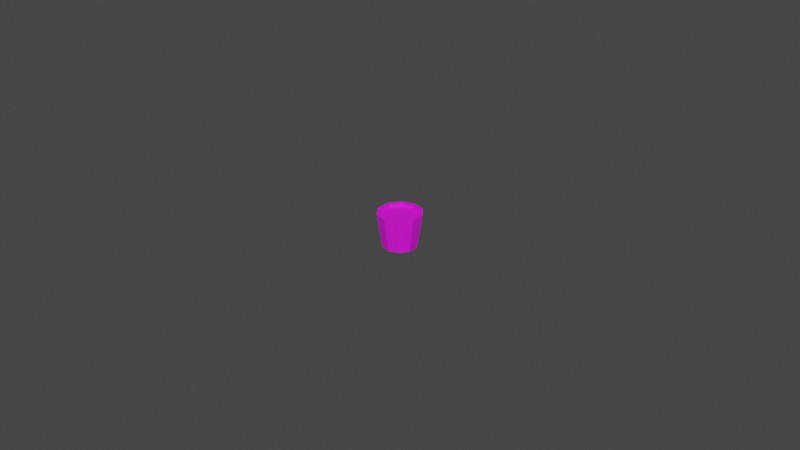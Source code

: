 # Source: FlowerPot.blend  (saved by Blender 3.4.6; exported with 4.5.12 LTS)
import bpy
from mathutils import Matrix  # noqa: F401  (used for matrix-valued properties, if any)

bpy.ops.wm.read_factory_settings(use_empty=True)
scene = bpy.context.scene
scene.name = 'Scene'

# ---- collections
col_collection = bpy.data.collections.new('Collection'); scene.collection.children.link(col_collection)

# ---- images (referenced by path relative to the original .blend; pixels are not part of the script)
import os
ASSET_DIR = os.environ.get("B2B_ASSET_DIR", "")  # directory of the original .blend (textures are referenced by path, not embedded)
HERE = os.path.dirname(os.path.abspath(__file__))  # packed textures are extracted next to this script under _unpacked/

def load_image(name, relpath, width, height, colorspace="sRGB"):
    """Load a texture the original file referenced (path relative to the .blend, or extracted next to this script)."""
    p = next((c for c in (os.path.join(HERE, relpath), os.path.join(ASSET_DIR, relpath)) if relpath and os.path.exists(c)), "")
    if p:
        img = bpy.data.images.load(p, check_existing=True)
        img.name = name
    else:  # same state as the original file: an image datablock whose file is absent (Cycles renders it pink)
        img = bpy.data.images.new(name, width, height)
        img.source = "FILE"
        img.filepath = "//" + (relpath or name)
    img.colorspace_settings.name = colorspace
    return img
img_base_color_texture_001 = load_image('base_color_texture.001', 'Texture_01.png', 1024, 1024, 'sRGB')
img_base_color_texture_002 = load_image('base_color_texture.002', 'Texture_01.png', 1024, 1024, 'sRGB')
img_base_color_texture = load_image('base_color_texture', 'Texture_01.png', 1024, 1024, 'sRGB')

# ---- materials (node trees are filled in below, after node groups)
mat_interiorpack_76 = bpy.data.materials.new('InteriorPack_76')
mat_interiorpack_76.use_transparent_shadow = False
mat_interiorpack_76.diffuse_color = (1.0, 1.0, 1.0, 1.0)
mat_interiorpack_76.roughness = 0.5
mat_interiorpack_76.specular_intensity = 1.0
mat_interiorpack_79 = bpy.data.materials.new('InteriorPack_79')
mat_interiorpack_79.use_transparent_shadow = False
mat_interiorpack_79.diffuse_color = (1.0, 1.0, 1.0, 1.0)
mat_interiorpack_79.roughness = 0.5
mat_interiorpack_79.specular_intensity = 1.0
mat_interiorpack_78 = bpy.data.materials.new('InteriorPack_78')
mat_interiorpack_78.use_transparent_shadow = False
mat_interiorpack_78.diffuse_color = (1.0, 1.0, 1.0, 1.0)
mat_interiorpack_78.roughness = 0.5
mat_interiorpack_78.specular_intensity = 1.0

# ---- material node trees
mat_interiorpack_76.use_nodes = True; mat_interiorpack_76.node_tree.nodes.clear()
_N = mat_interiorpack_76.node_tree.nodes; _L = mat_interiorpack_76.node_tree.links
n0 = _N.new('ShaderNodeBsdfPrincipled'); n0.name = 'Principled BSDF'; n0.location = (10, 300)
n0.distribution = 'GGX'
n0.subsurface_method = 'RANDOM_WALK_SKIN'
n0.inputs[3].default_value = 1.45
n0.inputs[13].default_value = 1.0
n0.inputs[27].default_value = (0.0, 0.0, 0.0, 1.0)
n0.inputs[28].default_value = 1.0
n1 = _N.new('ShaderNodeOutputMaterial'); n1.name = 'Material Output'; n1.location = (300, 300)
n2 = _N.new('ShaderNodeNormalMap'); n2.name = 'Normal Map'; n2.location = (-300, -300)
n2.label = 'Normal/Map'
n3 = _N.new('ShaderNodeTexImage'); n3.name = 'Image Texture'; n3.location = (-300, 600)
n3.image = img_base_color_texture_001
_L.new(n0.outputs[0], n1.inputs[0])
_L.new(n2.outputs[0], n0.inputs[5])
_L.new(n3.outputs[0], n0.inputs[0])
n1.is_active_output = True
mat_interiorpack_79.use_nodes = True; mat_interiorpack_79.node_tree.nodes.clear()
_N = mat_interiorpack_79.node_tree.nodes; _L = mat_interiorpack_79.node_tree.links
n0 = _N.new('ShaderNodeBsdfPrincipled'); n0.name = 'Principled BSDF'; n0.location = (10, 300)
n0.distribution = 'GGX'
n0.subsurface_method = 'RANDOM_WALK_SKIN'
n0.inputs[3].default_value = 1.45
n0.inputs[13].default_value = 1.0
n0.inputs[27].default_value = (0.0, 0.0, 0.0, 1.0)
n0.inputs[28].default_value = 1.0
n1 = _N.new('ShaderNodeOutputMaterial'); n1.name = 'Material Output'; n1.location = (300, 300)
n2 = _N.new('ShaderNodeNormalMap'); n2.name = 'Normal Map'; n2.location = (-300, -300)
n2.label = 'Normal/Map'
n3 = _N.new('ShaderNodeTexImage'); n3.name = 'Image Texture'; n3.location = (-300, 600)
n3.image = img_base_color_texture_002
_L.new(n0.outputs[0], n1.inputs[0])
_L.new(n2.outputs[0], n0.inputs[5])
_L.new(n3.outputs[0], n0.inputs[0])
n1.is_active_output = True
mat_interiorpack_78.use_nodes = True; mat_interiorpack_78.node_tree.nodes.clear()
_N = mat_interiorpack_78.node_tree.nodes; _L = mat_interiorpack_78.node_tree.links
n0 = _N.new('ShaderNodeBsdfPrincipled'); n0.name = 'Principled BSDF'; n0.location = (10, 300)
n0.distribution = 'GGX'
n0.subsurface_method = 'RANDOM_WALK_SKIN'
n0.inputs[3].default_value = 1.45
n0.inputs[13].default_value = 1.0
n0.inputs[27].default_value = (0.0, 0.0, 0.0, 1.0)
n0.inputs[28].default_value = 1.0
n1 = _N.new('ShaderNodeOutputMaterial'); n1.name = 'Material Output'; n1.location = (300, 300)
n2 = _N.new('ShaderNodeNormalMap'); n2.name = 'Normal Map'; n2.location = (-300, -300)
n2.label = 'Normal/Map'
n3 = _N.new('ShaderNodeTexImage'); n3.name = 'Image Texture'; n3.location = (-300, 600)
n3.image = img_base_color_texture
_L.new(n0.outputs[0], n1.inputs[0])
_L.new(n2.outputs[0], n0.inputs[5])
_L.new(n3.outputs[0], n0.inputs[0])
n1.is_active_output = True

# ---- world
world_world = bpy.data.worlds.new('World'); scene.world = world_world
world_world.use_nodes = True; world_world.node_tree.nodes.clear()
_N = world_world.node_tree.nodes; _L = world_world.node_tree.links
n0 = _N.new('ShaderNodeOutputWorld'); n0.name = 'World Output'; n0.location = (300, 300)
n1 = _N.new('ShaderNodeBackground'); n1.name = 'Background'; n1.location = (10, 300)
n1.inputs[0].default_value = (0.05088, 0.05088, 0.05088, 1.0)
_L.new(n1.outputs[0], n0.inputs[0])
n0.is_active_output = True
world_world.color = (0.05088, 0.05088, 0.05088)
world_world.use_sun_shadow = False
world_world.sun_shadow_jitter_overblur = 0.0

# ---- meshes
me_mesh = bpy.data.meshes.new('Mesh')
me_mesh.from_pydata([(0.0, 0.0, -0.1353), (0.0, 0.2352, -0.1353), (0.09568, 0.0, -0.09568), (0.09568, 0.2352, -0.09568), (0.1353, 0.0, 5.915e-09), (0.1353, 0.2352, 5.915e-09), (0.09568, 0.0, 0.09568), (0.09568, 0.2352, 0.09568), (-1.183e-08, 0.0, 0.1353), (-1.183e-08, 0.2352, 0.1353), (-0.09568, 0.0, 0.09568), (-0.09568, 0.2352, 0.09568), (-0.1353, 0.0, -1.614e-09), (-0.1353, 0.2352, -1.614e-09), (-0.09568, 0.0, -0.09568), (-0.09568, 0.2352, -0.09568), (0.09568, 0.286, -0.09568), (2.14e-09, 0.286, -0.1353), (0.1353, 0.286, 5.915e-09), (0.09568, 0.286, 0.09568), (-9.69e-09, 0.286, 0.1353), (-0.09568, 0.286, 0.09568), (-0.1353, 0.286, -1.614e-09), (-0.09568, 0.286, -0.09568), (0.1148, 0.2352, -0.1148), (1.202e-09, 0.2352, -0.1624), (0.1624, 0.2352, 7.365e-09), (0.1148, 0.2352, 0.1148), (-1.299e-08, 0.2352, 0.1624), (-0.1148, 0.2352, 0.1148), (-0.1624, 0.2352, -1.669e-09), (-0.1148, 0.2352, -0.1148), (0.1148, 0.286, -0.1148), (3.77e-09, 0.286, -0.1624), (0.1624, 0.286, 7.365e-09), (0.1148, 0.286, 0.1148), (-1.043e-08, 0.286, 0.1624), (-0.1148, 0.286, 0.1148), (-0.1624, 0.286, -1.669e-09), (-0.1148, 0.286, -0.1148), (0.08725, 0.2573, -0.08725), (2.936e-09, 0.2573, -0.1234), (0.1234, 0.2573, 5.158e-09), (0.08725, 0.2573, 0.08725), (-7.851e-09, 0.2573, 0.1234), (-0.08725, 0.2573, 0.08725), (-0.1234, 0.2573, -1.707e-09), (-0.08725, 0.2573, -0.08725), (-0.03492, 0.2346, 0.01294), (-0.0004511, 0.2346, -0.03113), (0.04315, 0.2428, 0.002971), (0.008679, 0.2428, 0.04705), (0.2239, 0.9752, 0.1046), (-0.0516, 1.107, -0.03659), (-0.18, 0.7853, 0.1243), (0.04667, 0.8282, -0.1002), (-0.04616, 0.4786, -0.01123), (-0.02661, 0.4786, -0.03622), (-0.00689, 0.5183, -0.02118), (-0.02144, 0.4832, 0.008113), (-0.01001, 0.5475, 0.004339), (-0.02215, 0.5549, -0.0281), (0.03644, 0.7118, 0.003772), (0.02936, 0.7, 0.0137), (0.01948, 0.7034, 0.009469), (0.02641, 0.7135, 0.0005524), (0.02186, 0.7202, 0.01303), (0.02669, 0.7306, -0.002115), (0.03101, 0.7245, 0.002887), (0.03221, 0.7244, 0.01354), (-0.06647, 0.9035, 0.0136), (0.0419, 0.7161, 0.00587), (0.03927, 0.7161, 0.01563), (0.03604, 0.7242, 0.004289), (0.1848, 0.827, 0.04426), (0.2277, 0.9739, 0.1051), (0.1725, 0.8323, 0.05176), (0.1809, 0.8261, 0.05403), (0.1766, 0.8337, 0.04204), (-0.05559, 1.107, -0.03624), (-0.05461, 0.9048, 0.002334), (-0.0659, 0.9023, 0.002311), (-0.05512, 0.9052, 0.01359), (-0.05094, 0.5224, 0.01523), (-0.06551, 0.5224, -0.005405), (-0.05345, 0.5429, -0.01392), (-0.03619, 0.5454, 0.0003341), (-0.1457, 0.6108, 0.07415), (-0.1535, 0.6116, 0.06482), (-0.1452, 0.619, 0.05887), (-0.1375, 0.6186, 0.06838), (-0.1772, 0.7847, 0.127), (0.03625, 0.7302, -0.0001808), (0.04726, 0.8252, -0.1028), (0.02186, 0.7202, 0.01303), (0.02186, 0.7202, 0.002887), (0.03221, 0.7244, 0.01354), (0.03221, 0.7244, 0.01354), (0.03927, 0.7161, 0.01563), (0.0419, 0.7161, 0.00587), (-0.09337, 0.7214, 0.1275), (-0.06881, 0.8888, 0.0663), (-0.06268, 0.8042, 0.02649), (-0.0858, 0.736, 0.03133), (-0.1329, 0.6138, 0.02662), (-0.08469, 0.6647, 0.07972), (-0.1729, 0.595, 0.112), (-0.2304, 0.7128, 0.2), (-0.1127, 0.6408, 0.1792), (-0.138, 0.7704, 0.21), (-0.07752, 0.6097, 0.0939), (-0.3162, 0.708, 0.1517), (-0.2658, 0.9138, 0.2043), (-0.1746, 0.863, 0.2102), (-0.3832, 0.8435, 0.05766), (-0.193, 0.9788, 0.1462), (-0.3191, 0.827, 0.2086), (-0.3447, 0.9352, 0.03039), (-0.2799, 0.9369, -0.02628), (-0.1358, 0.9734, 0.06899), (-0.1122, 0.9013, -0.005964), (-0.0996, 0.6876, 0.005016), (-0.359, 0.9498, 0.1103), (-0.1874, 0.6632, -0.0208), (-0.2069, 0.9967, -0.003243), (-0.2371, 0.8313, -0.03611), (-0.2908, 1.008, 0.0407), (-0.3472, 0.7274, -0.003472), (-0.2979, 0.6505, 0.0659), (-0.2533, 0.6304, 0.003633), (-0.278, 1.004, 0.1366), (-0.1069, 0.8728, 0.1527), (-0.1213, 0.7813, -0.02275), (-0.3268, 0.8236, -0.02159), (-0.3855, 0.8265, 0.1329), (-0.2283, 0.7934, 0.24), (-0.06842, 0.7976, 0.1196), (-0.208, 1.025, 0.08176), (-0.2025, 0.9106, -0.04432), (-0.3442, 0.916, 0.1647), (-0.2796, 0.7176, -0.02715), (-0.3765, 0.7409, 0.07044), (-0.1801, 0.5902, 0.05047), (0.1948, 0.9911, -0.03522), (0.2093, 1.111, 0.03828), (0.09347, 1.055, 0.09316), (0.2329, 0.9205, -0.01169), (0.1452, 1.105, 0.05456), (0.1642, 1.062, -0.009637), (0.3262, 1.04, 0.07692), (0.288, 0.9645, 0.1655), (0.2708, 1.1, 0.09204), (0.2879, 1.066, 0.1458), (0.2377, 0.9156, 0.1965), (0.3248, 1.003, 0.1023), (0.09777, 0.8926, 0.1258), (0.1629, 0.9199, 0.1963), (0.1097, 1.046, 0.1602), (0.1285, 0.8639, -0.006795), (0.2069, 0.9867, 0.2205), (0.2185, 0.8509, 0.005088), (0.1914, 0.7935, 0.03672), (0.2583, 0.8664, 0.04539), (0.2914, 0.9313, 0.02443), (0.172, 0.8466, 0.1458), (0.26, 0.857, 0.129), (0.09911, 0.8471, 0.03073), (0.1256, 0.9873, 0.1962), (0.09047, 1.024, 0.03244), (0.1701, 1.056, 0.1976), (0.07939, 0.9167, 0.07895), (0.07796, 0.983, 0.1304), (0.1591, 0.8131, -0.01359), (0.1619, 0.9118, -0.01591), (0.1109, 0.9388, 0.01739), (0.1498, 1.099, 0.1325), (0.2253, 1.099, 0.1568), (0.2376, 1.081, 0.02099), (0.1274, 0.9879, -0.01413), (0.1231, 0.8042, 0.03419), (0.3153, 0.9204, 0.08897), (0.1998, 1.122, 0.09529), (0.2395, 1.047, 0.1995), (-0.123, 1.108, 0.06229), (-0.1091, 1.247, -0.1098), (0.03902, 1.097, -0.1041), (-0.09958, 1.237, 0.0264), (-0.04044, 1.242, -0.118), (0.003592, 1.258, -0.05518), (-0.1596, 1.079, -0.03382), (-0.1359, 1.043, 0.02664), (-0.1451, 1.156, -0.1255), (0.05293, 1.085, -0.04654), (-0.1109, 0.9649, -0.04207), (-0.02913, 1.279, -0.08965), (-0.08937, 1.281, -0.06546), (-0.0675, 0.952, 0.02398), (0.0297, 1.207, -0.1108), (0.031, 1.199, 0.0168), (0.001393, 1.158, -0.13), (-0.1627, 1.154, -0.0189), (-0.1329, 1.23, -0.03045), (0.02503, 1.15, 0.05566), (-0.05374, 1.097, 0.08678), (-0.1401, 1.04, -0.09195), (-0.01977, 1.032, 0.06352), (0.0004633, 0.9971, -0.003246), (-0.02349, 1.258, -0.003045), (-0.07997, 1.047, -0.136), (-0.08996, 1.03, 0.07282), (0.03943, 1.081, 0.02183), (-0.04499, 0.945, -0.0439), (0.08963, 0.8225, -0.04394), (0.01846, 0.7979, -0.04584), (0.006323, 0.8166, -0.2197), (0.04101, 0.886, -0.04479), (0.08552, 0.8941, -0.2293), (0.142, 0.8905, -0.1247), (0.04911, 0.9837, -0.1335), (0.08277, 0.7821, -0.08892), (0.07913, 0.8074, -0.2113), (0.0169, 0.7727, -0.1328), (0.1363, 0.839, -0.1604), (-0.06294, 0.8487, -0.1214), (-0.02746, 0.8809, -0.2249), (-0.06147, 0.8593, -0.1837), (0.03042, 0.8721, -0.2459), (-0.04545, 0.9385, -0.1717), (0.1293, 0.9243, -0.1794), (0.1131, 0.9547, -0.1332), (-0.03005, 0.9191, -0.0834), (-0.002605, 0.9763, -0.1801), (0.0796, 0.9796, -0.1729)], [(71, 99), (72, 98), (69, 96), (97, 69), (94, 66)], [(1, 2, 0), (3, 4, 2), (5, 6, 4), (7, 8, 6), (9, 10, 8), (11, 12, 10), (11, 30, 13), (13, 14, 12), (15, 0, 14), (14, 2, 6), (22, 45, 46), (16, 33, 17), (17, 39, 23), (3, 25, 24), (15, 25, 1), (5, 27, 7), (23, 38, 22), (21, 38, 37), (24, 34, 26), (28, 37, 29), (31, 33, 25), (25, 32, 24), (26, 35, 27), (29, 38, 30), (27, 36, 28), (30, 39, 31), (18, 32, 16), (9, 27, 28), (18, 35, 34), (19, 36, 35), (3, 26, 5), (15, 30, 31), (20, 37, 36), (11, 28, 29), (42, 41, 46), (19, 44, 20), (16, 42, 18), (22, 47, 23), (21, 44, 45), (18, 43, 19), (17, 40, 16), (23, 41, 17), (49, 51, 48), (1, 3, 2), (3, 5, 4), (5, 7, 6), (7, 9, 8), (9, 11, 10), (11, 13, 12), (11, 29, 30), (13, 15, 14), (15, 1, 0), (14, 0, 2), (2, 4, 6), (6, 8, 10), (10, 12, 6), (12, 14, 6), (22, 21, 45), (16, 32, 33), (17, 33, 39), (3, 1, 25), (15, 31, 25), (5, 26, 27), (23, 39, 38), (21, 22, 38), (24, 32, 34), (28, 36, 37), (31, 39, 33), (25, 33, 32), (26, 34, 35), (29, 37, 38), (27, 35, 36), (30, 38, 39), (18, 34, 32), (9, 7, 27), (18, 19, 35), (19, 20, 36), (3, 24, 26), (15, 13, 30), (20, 21, 37), (11, 9, 28), (42, 40, 41), (41, 47, 46), (46, 45, 42), (45, 44, 42), (44, 43, 42), (19, 43, 44), (16, 40, 42), (22, 46, 47), (21, 20, 44), (18, 42, 43), (17, 41, 40), (23, 47, 41)])
me_mesh.polygons.foreach_set('use_smooth', [True] * 93)
_k = set([(0, 1), (0, 2), (0, 14), (1, 3), (1, 15), (2, 3), (2, 4), (3, 5), (4, 5), (4, 6), (5, 7), (6, 7), (6, 8), (7, 9), (8, 9), (8, 10), (9, 11), (10, 11), (10, 12), (11, 13), (12, 13), (12, 14), (13, 15), (14, 15), (16, 17), (16, 18), (16, 40), (17, 23), (17, 41), (18, 19), (18, 42), (19, 20), (19, 43), (20, 21), (20, 44), (21, 22), (21, 45), (22, 23), (22, 46), (23, 47), (24, 25), (24, 26), (24, 32), (25, 31), (25, 33), (26, 27), (26, 34), (27, 28), (27, 35), (28, 29), (28, 36), (29, 30), (29, 37), (30, 31), (30, 38), (31, 39), (32, 33), (32, 34), (33, 39), (34, 35), (35, 36), (36, 37), (37, 38), (38, 39), (40, 41), (40, 42), (41, 47), (42, 43), (43, 44), (44, 45), (45, 46), (46, 47), (48, 49), (48, 51)])
me_mesh.attributes.new('sharp_edge', 'BOOLEAN', 'EDGE').data.foreach_set('value', [ (min(e.vertices), max(e.vertices)) in _k for e in me_mesh.edges])
_uv = me_mesh.uv_layers.new(name='UVMap')
_uv.uv.foreach_set('vector', [0.1181, 0.1105, 0.113, 0.09015, 0.1181, 0.09015, 0.113, 0.1105, 0.1079, 0.09015, 0.113, 0.09015, 0.1079, 0.1105, 0.1028, 0.09015, 0.1079, 0.09015, 0.1028, 0.1105, 0.09766, 0.09015, 0.1028, 0.09015, 0.09766, 0.1105, 0.09256, 0.09015, 0.09766, 0.09015, 0.09256, 0.1105, 0.08747, 0.09015, 0.09256, 0.09015, 0.09256, 0.1105, 0.08747, 0.1105, 0.08747, 0.1105, 0.08747, 0.1105, 0.08237, 0.09015, 0.08747, 0.09015, 0.08237, 0.1105, 0.07727, 0.09015, 0.08237, 0.09015, 0.1009, 0.08688, 0.1148, 0.08688, 0.1148, 0.07304, 0.07768, 0.07996, 0.08055, 0.07304, 0.07768, 0.07996, 0.09439, 0.08688, 0.08747, 0.08975, 0.08747, 0.08975, 0.08747, 0.08975, 0.08055, 0.08688, 0.08055, 0.08688, 0.113, 0.1105, 0.1181, 0.1105, 0.113, 0.1105, 0.08237, 0.1105, 0.07727, 0.1105, 0.07727, 0.1105, 0.1079, 0.1105, 0.1028, 0.1105, 0.1028, 0.1105, 0.08055, 0.08688, 0.07768, 0.07996, 0.07768, 0.07996, 0.08055, 0.07304, 0.07768, 0.07996, 0.08055, 0.07304, 0.113, 0.1105, 0.1079, 0.1105, 0.1079, 0.1105, 0.09766, 0.1105, 0.09256, 0.1105, 0.09256, 0.1105, 0.08237, 0.1105, 0.07727, 0.1105, 0.07727, 0.1105, 0.1181, 0.1105, 0.113, 0.1105, 0.113, 0.1105, 0.1079, 0.1105, 0.1028, 0.1105, 0.1028, 0.1105, 0.09256, 0.1105, 0.08747, 0.1105, 0.08747, 0.1105, 0.1028, 0.1105, 0.09766, 0.1105, 0.09766, 0.1105, 0.08747, 0.1105, 0.08237, 0.1105, 0.08237, 0.1105, 0.09725, 0.07996, 0.09439, 0.08688, 0.09439, 0.08688, 0.09766, 0.1105, 0.1028, 0.1105, 0.09766, 0.1105, 0.09725, 0.07996, 0.09439, 0.07304, 0.09725, 0.07996, 0.09439, 0.07304, 0.08747, 0.07017, 0.09439, 0.07304, 0.113, 0.1105, 0.1079, 0.1105, 0.1079, 0.1105, 0.08237, 0.1105, 0.08747, 0.1105, 0.08237, 0.1105, 0.08747, 0.07017, 0.08055, 0.07304, 0.08747, 0.07017, 0.09256, 0.1105, 0.09766, 0.1105, 0.09256, 0.1105, 0.1134, 0.8443, 0.0962, 0.8615, 0.07897, 0.8443, 0.09439, 0.07304, 0.08747, 0.07017, 0.08747, 0.07017, 0.09439, 0.08688, 0.09725, 0.07996, 0.09725, 0.07996, 0.07768, 0.07996, 0.08055, 0.08688, 0.08055, 0.08688, 0.08055, 0.07304, 0.08747, 0.07017, 0.08055, 0.07304, 0.09725, 0.07996, 0.09439, 0.07304, 0.09439, 0.07304, 0.08747, 0.08975, 0.09439, 0.08688, 0.09439, 0.08688, 0.08055, 0.08688, 0.08747, 0.08975, 0.08747, 0.08975, 0.3482, 0.844, 0.3482, 0.844, 0.3482, 0.844, 0.1181, 0.1105, 0.113, 0.1105, 0.113, 0.09015, 0.113, 0.1105, 0.1079, 0.1105, 0.1079, 0.09015, 0.1079, 0.1105, 0.1028, 0.1105, 0.1028, 0.09015, 0.1028, 0.1105, 0.09766, 0.1105, 0.09766, 0.09015, 0.09766, 0.1105, 0.09256, 0.1105, 0.09256, 0.09015, 0.09256, 0.1105, 0.08747, 0.1105, 0.08747, 0.09015, 0.09256, 0.1105, 0.09256, 0.1105, 0.08747, 0.1105, 0.08747, 0.1105, 0.08237, 0.1105, 0.08237, 0.09015, 0.08237, 0.1105, 0.07727, 0.1105, 0.07727, 0.09015, 0.1009, 0.08688, 0.1079, 0.08975, 0.1148, 0.08688, 0.1148, 0.08688, 0.1176, 0.07996, 0.1148, 0.07304, 0.1148, 0.07304, 0.1079, 0.07017, 0.1009, 0.07304, 0.1009, 0.07304, 0.09807, 0.07996, 0.1148, 0.07304, 0.09807, 0.07996, 0.1009, 0.08688, 0.1148, 0.07304, 0.07768, 0.07996, 0.08055, 0.07304, 0.08055, 0.07304, 0.09439, 0.08688, 0.09439, 0.08688, 0.08747, 0.08975, 0.08747, 0.08975, 0.08747, 0.08975, 0.08055, 0.08688, 0.113, 0.1105, 0.1181, 0.1105, 0.1181, 0.1105, 0.08237, 0.1105, 0.08237, 0.1105, 0.07727, 0.1105, 0.1079, 0.1105, 0.1079, 0.1105, 0.1028, 0.1105, 0.08055, 0.08688, 0.08055, 0.08688, 0.07768, 0.07996, 0.08055, 0.07304, 0.07768, 0.07996, 0.07768, 0.07996, 0.113, 0.1105, 0.113, 0.1105, 0.1079, 0.1105, 0.09766, 0.1105, 0.09766, 0.1105, 0.09256, 0.1105, 0.08237, 0.1105, 0.08237, 0.1105, 0.07727, 0.1105, 0.1181, 0.1105, 0.1181, 0.1105, 0.113, 0.1105, 0.1079, 0.1105, 0.1079, 0.1105, 0.1028, 0.1105, 0.09256, 0.1105, 0.09256, 0.1105, 0.08747, 0.1105, 0.1028, 0.1105, 0.1028, 0.1105, 0.09766, 0.1105, 0.08747, 0.1105, 0.08747, 0.1105, 0.08237, 0.1105, 0.09725, 0.07996, 0.09725, 0.07996, 0.09439, 0.08688, 0.09766, 0.1105, 0.1028, 0.1105, 0.1028, 0.1105, 0.09725, 0.07996, 0.09439, 0.07304, 0.09439, 0.07304, 0.09439, 0.07304, 0.08747, 0.07017, 0.08747, 0.07017, 0.113, 0.1105, 0.113, 0.1105, 0.1079, 0.1105, 0.08237, 0.1105, 0.08747, 0.1105, 0.08747, 0.1105, 0.08747, 0.07017, 0.08055, 0.07304, 0.08055, 0.07304, 0.09256, 0.1105, 0.09766, 0.1105, 0.09766, 0.1105, 0.1134, 0.8443, 0.1084, 0.8565, 0.0962, 0.8615, 0.0962, 0.8615, 0.08401, 0.8565, 0.07897, 0.8443, 0.07897, 0.8443, 0.08401, 0.8321, 0.1134, 0.8443, 0.08401, 0.8321, 0.0962, 0.827, 0.1134, 0.8443, 0.0962, 0.827, 0.1084, 0.8321, 0.1134, 0.8443, 0.09439, 0.07304, 0.09439, 0.07304, 0.08747, 0.07017, 0.09439, 0.08688, 0.09439, 0.08688, 0.09725, 0.07996, 0.07768, 0.07996, 0.07768, 0.07996, 0.08055, 0.08688, 0.08055, 0.07304, 0.08747, 0.07017, 0.08747, 0.07017, 0.09725, 0.07996, 0.09725, 0.07996, 0.09439, 0.07304, 0.08747, 0.08975, 0.08747, 0.08975, 0.09439, 0.08688, 0.08055, 0.08688, 0.08055, 0.08688, 0.08747, 0.08975])
_uv.active_render = True
_uv = me_mesh.uv_layers.new(name='uvSet')
_uv.uv.foreach_set('vector', [0.3507, 0.5841, 0.3898, 0.6804, 0.3507, 0.6804, 0.2804, 0.6804, 0.2413, 0.5841, 0.2804, 0.5841, 0.2413, 0.6804, 0.2021, 0.5841, 0.2413, 0.5841, 0.1711, 0.6872, 0.1319, 0.5909, 0.1711, 0.5909, 0.1319, 0.6872, 0.09277, 0.5909, 0.1319, 0.5909, 0.09243, 0.8125, 0.05327, 0.7163, 0.09243, 0.7163, 0.3112, 0.3473, 0.2839, 0.3081, 0.295, 0.3081, 0.05327, 0.8125, 0.01412, 0.7163, 0.05327, 0.7163, 0.3115, 0.5841, 0.3507, 0.6804, 0.3115, 0.6804, 0.5102, 0.3852, 0.5885, 0.3852, 0.5885, 0.4635, 0.6832, 0.8035, 0.6715, 0.8392, 0.6715, 0.8035, 0.2255, 0.3756, 0.1864, 0.4029, 0.1864, 0.3918, 0.1864, 0.3918, 0.1394, 0.3834, 0.1472, 0.3756, 0.3895, 0.269, 0.3504, 0.2417, 0.3973, 0.2611, 0.3112, 0.269, 0.3504, 0.2417, 0.3504, 0.2527, 0.4057, 0.3081, 0.3973, 0.3551, 0.3895, 0.3473, 0.1472, 0.3756, 0.1199, 0.3364, 0.131, 0.3364, 0.1472, 0.2972, 0.1199, 0.3364, 0.1394, 0.2894, 0.2186, 0.7095, 0.2394, 0.7565, 0.2186, 0.7565, 0.2719, 0.7565, 0.2927, 0.8035, 0.2719, 0.8035, 0.346, 0.8035, 0.3252, 0.7565, 0.346, 0.7565, 0.346, 0.7565, 0.3252, 0.7095, 0.346, 0.7095, 0.2186, 0.7565, 0.2394, 0.8035, 0.2186, 0.8035, 0.3785, 0.7095, 0.3993, 0.7565, 0.3785, 0.7565, 0.2719, 0.7095, 0.2927, 0.7565, 0.2719, 0.7565, 0.3785, 0.7565, 0.3993, 0.8035, 0.3785, 0.8035, 0.2418, 0.3364, 0.2334, 0.3834, 0.2255, 0.3756, 0.3504, 0.3635, 0.3973, 0.3551, 0.3504, 0.3746, 0.2418, 0.3364, 0.2334, 0.2894, 0.2528, 0.3364, 0.2255, 0.2972, 0.1864, 0.2699, 0.2334, 0.2894, 0.3895, 0.269, 0.4168, 0.3081, 0.4057, 0.3081, 0.3112, 0.269, 0.2839, 0.3081, 0.3034, 0.2611, 0.1864, 0.281, 0.1394, 0.2894, 0.1864, 0.2699, 0.3112, 0.3473, 0.3504, 0.3746, 0.3034, 0.3551, 0.6433, 0.5594, 0.5928, 0.6098, 0.5423, 0.5594, 0.6287, 0.7644, 0.6404, 0.8035, 0.6287, 0.8035, 0.5976, 0.8683, 0.5859, 0.8291, 0.5976, 0.8291, 0.6832, 0.8035, 0.6715, 0.7678, 0.6832, 0.7644, 0.6287, 0.8427, 0.6404, 0.8035, 0.6404, 0.8392, 0.5976, 0.8291, 0.5859, 0.7934, 0.5976, 0.79, 0.5548, 0.8291, 0.5431, 0.7934, 0.5548, 0.79, 0.5548, 0.8683, 0.5431, 0.8291, 0.5548, 0.8291, 0.3251, 0.9327, 0.3288, 0.9647, 0.311, 0.9508, 0.3507, 0.5841, 0.3898, 0.5841, 0.3898, 0.6804, 0.2804, 0.6804, 0.2413, 0.6804, 0.2413, 0.5841, 0.2413, 0.6804, 0.2021, 0.6804, 0.2021, 0.5841, 0.1711, 0.6872, 0.1319, 0.6872, 0.1319, 0.5909, 0.1319, 0.6872, 0.09277, 0.6872, 0.09277, 0.5909, 0.09243, 0.8125, 0.05327, 0.8125, 0.05327, 0.7163, 0.3112, 0.3473, 0.3034, 0.3551, 0.2839, 0.3081, 0.05327, 0.8125, 0.01412, 0.8125, 0.01412, 0.7163, 0.3115, 0.5841, 0.3507, 0.5841, 0.3507, 0.6804, 0.5102, 0.3852, 0.5493, 0.369, 0.5885, 0.3852, 0.5885, 0.3852, 0.6047, 0.4244, 0.5885, 0.4635, 0.5885, 0.4635, 0.5493, 0.4798, 0.5102, 0.4635, 0.5102, 0.4635, 0.4939, 0.4244, 0.5885, 0.4635, 0.4939, 0.4244, 0.5102, 0.3852, 0.5885, 0.4635, 0.6832, 0.8035, 0.6832, 0.8427, 0.6715, 0.8392, 0.2255, 0.3756, 0.2334, 0.3834, 0.1864, 0.4029, 0.1864, 0.3918, 0.1864, 0.4029, 0.1394, 0.3834, 0.3895, 0.269, 0.3504, 0.2527, 0.3504, 0.2417, 0.3112, 0.269, 0.3034, 0.2611, 0.3504, 0.2417, 0.4057, 0.3081, 0.4168, 0.3081, 0.3973, 0.3551, 0.1472, 0.3756, 0.1394, 0.3834, 0.1199, 0.3364, 0.1472, 0.2972, 0.131, 0.3364, 0.1199, 0.3364, 0.2186, 0.7095, 0.2394, 0.7095, 0.2394, 0.7565, 0.2719, 0.7565, 0.2927, 0.7565, 0.2927, 0.8035, 0.346, 0.8035, 0.3252, 0.8035, 0.3252, 0.7565, 0.346, 0.7565, 0.3252, 0.7565, 0.3252, 0.7095, 0.2186, 0.7565, 0.2394, 0.7565, 0.2394, 0.8035, 0.3785, 0.7095, 0.3993, 0.7095, 0.3993, 0.7565, 0.2719, 0.7095, 0.2927, 0.7095, 0.2927, 0.7565, 0.3785, 0.7565, 0.3993, 0.7565, 0.3993, 0.8035, 0.2418, 0.3364, 0.2528, 0.3364, 0.2334, 0.3834, 0.3504, 0.3635, 0.3895, 0.3473, 0.3973, 0.3551, 0.2418, 0.3364, 0.2255, 0.2972, 0.2334, 0.2894, 0.2255, 0.2972, 0.1864, 0.281, 0.1864, 0.2699, 0.3895, 0.269, 0.3973, 0.2611, 0.4168, 0.3081, 0.3112, 0.269, 0.295, 0.3081, 0.2839, 0.3081, 0.1864, 0.281, 0.1472, 0.2972, 0.1394, 0.2894, 0.3112, 0.3473, 0.3504, 0.3635, 0.3504, 0.3746, 0.6433, 0.5594, 0.6285, 0.5951, 0.5928, 0.6098, 0.5928, 0.6098, 0.5571, 0.5951, 0.5423, 0.5594, 0.5423, 0.5594, 0.5571, 0.5236, 0.6433, 0.5594, 0.5571, 0.5236, 0.5928, 0.5089, 0.6433, 0.5594, 0.5928, 0.5089, 0.6285, 0.5236, 0.6433, 0.5594, 0.6287, 0.7644, 0.6404, 0.7678, 0.6404, 0.8035, 0.5976, 0.8683, 0.5859, 0.8648, 0.5859, 0.8291, 0.6832, 0.8035, 0.6715, 0.8035, 0.6715, 0.7678, 0.6287, 0.8427, 0.6287, 0.8035, 0.6404, 0.8035, 0.5976, 0.8291, 0.5859, 0.8291, 0.5859, 0.7934, 0.5548, 0.8291, 0.5431, 0.8291, 0.5431, 0.7934, 0.5548, 0.8683, 0.5431, 0.8648, 0.5431, 0.8291])
me_mesh.materials.append(mat_interiorpack_76)
me_mesh.update()
me_mesh.normals_split_custom_set([tuple(v) for v in zip(*[iter([0.3827, 0.0, -0.9239, 0.3827, 0.0, -0.9239, 0.3827, 0.0, -0.9239, 0.9239, 0.0, -0.3827, 0.9239, 0.0, -0.3827, 0.9239, 0.0, -0.3827, 0.9239, 0.0, 0.3827, 0.9239, 0.0, 0.3827, 0.9239, 0.0, 0.3827, 0.3827, 0.0, 0.9239, 0.3827, 0.0, 0.9239, 0.3827, 0.0, 0.9239, -0.3827, 0.0, 0.9239, -0.3827, 0.0, 0.9239, -0.3827, 0.0, 0.9239, -0.9239, 0.0, 0.3827, -0.9239, 0.0, 0.3827, -0.9239, 0.0, 0.3827, 0.0, -1.0, 5.12e-08, 0.0, -1.0, -7.238e-14, 0.0, -1.0, 0.0, -0.9239, 0.0, -0.3827, -0.9239, 0.0, -0.3827, -0.9239, 0.0, -0.3827, -0.3827, 0.0, -0.9239, -0.3827, 0.0, -0.9239, -0.3827, 0.0, -0.9239, 0.0, -1.0, 0.0, 0.0, -1.0, 0.0, 0.0, -1.0, 0.0, 0.8625, 0.3585, -0.3572, 0.8625, 0.3585, -0.3572, 0.8625, 0.3585, -0.3572, 0.0, 1.0, 1.204e-07, 0.0, 1.0, 7.581e-07, 0.0, 1.0, 4.878e-07, 0.0, 1.0, 4.878e-07, 0.0, 1.0, -7.38e-08, 0.0, 1.0, -3.398e-07, 0.0, -1.0, -5.255e-07, 0.0, -1.0, -3.016e-14, 0.0, -1.0, -5.992e-07, 0.0, -1.0, -2.756e-08, 0.0, -1.0, -3.016e-14, 0.0, -1.0, -2.895e-14, 0.0, -1.0, 1.996e-07, 0.0, -1.0, 2.936e-07, 0.0, -1.0, 3.595e-07, 0.0, 1.0, -3.398e-07, 0.0, 1.0, 3.619e-14, 0.0, 1.0, 0.0, 0.0, 1.0, -3.793e-07, 0.0, 1.0, 3.619e-14, 0.0, 1.0, -2.936e-07, 0.9239, 0.0, -0.3827, 0.9239, 0.0, -0.3827, 0.9239, 0.0, -0.3827, -0.3827, 5.558e-08, 0.9239, -0.3827, 1.822e-08, 0.9239, -0.3827, 0.0, 0.9239, -0.3827, 0.0, -0.9239, -0.3827, 0.0, -0.9239, -0.3827, 0.0, -0.9239, 0.3827, -5.558e-08, -0.9239, 0.3827, -1.822e-08, -0.9239, 0.3827, 0.0, -0.9239, 0.9239, 0.0, 0.3827, 0.9239, 0.0, 0.3827, 0.9239, 0.0, 0.3827, -0.9239, 1.411e-15, 0.3827, -0.9239, 4.304e-15, 0.3827, -0.9239, 5.715e-15, 0.3827, 0.3827, 0.0, 0.9239, 0.3827, 0.0, 0.9239, 0.3827, 0.0, 0.9239, -0.9239, 0.0, -0.3827, -0.9239, 0.0, -0.3827, -0.9239, 0.0, -0.3827, 0.0, 1.0, 0.0, 0.0, 1.0, 1.468e-07, 0.0, 1.0, 1.204e-07, 0.0, -1.0, 1.255e-07, 0.0, -1.0, 2.936e-07, 0.0, -1.0, 8.637e-08, 0.0, 1.0, 0.0, 0.0, 1.0, -1.468e-07, 0.0, 1.0, 0.0, 0.0, 1.0, -1.708e-07, 0.0, 1.0, 6.642e-08, 0.0, 1.0, -1.468e-07, 0.0, -1.0, -5.255e-07, 0.0, -1.0, 3.69e-08, 0.0, -1.0, 1.996e-07, 0.0, -1.0, -2.756e-08, 0.0, -1.0, -7.238e-14, 0.0, -1.0, 0.0, 0.0, 1.0, 4.177e-08, 0.0, 1.0, -2.936e-07, 0.0, 1.0, 6.642e-08, 0.0, -1.0, 5.12e-08, 0.0, -1.0, 8.637e-08, 0.0, -1.0, 0.0, 0.0, 1.0, 6.611e-08, 0.0, 1.0, 1.477e-07, 0.0, 1.0, 4.922e-08, -0.3572, 0.3585, -0.8625, -0.3572, 0.3585, -0.8625, -0.3572, 0.3585, -0.8625, -0.8625, 0.3585, 0.3572, -0.8625, 0.3585, 0.3572, -0.8625, 0.3585, 0.3572, 0.8625, 0.3585, 0.3572, 0.8625, 0.3585, 0.3572, 0.8625, 0.3585, 0.3572, 0.3572, 0.3585, -0.8625, 0.3572, 0.3585, -0.8625, 0.3572, 0.3585, -0.8625, -0.8625, 0.3585, -0.3572, -0.8625, 0.3585, -0.3572, -0.8625, 0.3585, -0.3572, -0.3572, 0.3585, 0.8625, -0.3572, 0.3585, 0.8625, -0.3572, 0.3585, 0.8625, 0.3572, 0.3585, 0.8625, 0.3572, 0.3585, 0.8625, 0.3572, 0.3585, 0.8625, 0.1149, -0.9893, 0.08988, 0.1149, -0.9893, 0.08988, 0.1149, -0.9893, 0.08988, 0.3827, 0.0, -0.9239, 0.3827, 0.0, -0.9239, 0.3827, 0.0, -0.9239, 0.9239, 0.0, -0.3827, 0.9239, 0.0, -0.3827, 0.9239, 0.0, -0.3827, 0.9239, 0.0, 0.3827, 0.9239, 0.0, 0.3827, 0.9239, 0.0, 0.3827, 0.3827, 0.0, 0.9239, 0.3827, 0.0, 0.9239, 0.3827, 0.0, 0.9239, -0.3827, 0.0, 0.9239, -0.3827, 0.0, 0.9239, -0.3827, 0.0, 0.9239, -0.9239, 0.0, 0.3827, -0.9239, 0.0, 0.3827, -0.9239, 0.0, 0.3827, 0.0, -1.0, 5.12e-08, 0.0, -1.0, 0.0, 0.0, -1.0, -7.238e-14, -0.9239, 0.0, -0.3827, -0.9239, 0.0, -0.3827, -0.9239, 0.0, -0.3827, -0.3827, 0.0, -0.9239, -0.3827, 0.0, -0.9239, -0.3827, 0.0, -0.9239, 0.0, -1.0, 0.0, 0.0, -1.0, 0.0, 0.0, -1.0, 0.0, 0.0, -1.0, 0.0, 0.0, -1.0, 0.0, 0.0, -1.0, 0.0, 0.0, -1.0, 0.0, 0.0, -1.0, 0.0, 0.0, -1.0, 0.0, 0.0, -1.0, 0.0, 0.0, -1.0, 0.0, 0.0, -1.0, 0.0, 0.0, -1.0, 0.0, 0.0, -1.0, 0.0, 0.0, -1.0, 0.0, 0.8625, 0.3585, -0.3572, 0.8625, 0.3585, -0.3572, 0.8625, 0.3585, -0.3572, 0.0, 1.0, 1.204e-07, 0.0, 1.0, 1.468e-07, 0.0, 1.0, 7.581e-07, 0.0, 1.0, 4.878e-07, 0.0, 1.0, 7.581e-07, 0.0, 1.0, -7.38e-08, 0.0, -1.0, -5.255e-07, 0.0, -1.0, -2.895e-14, 0.0, -1.0, -3.016e-14, 0.0, -1.0, -2.756e-08, 0.0, -1.0, 0.0, 0.0, -1.0, -3.016e-14, 0.0, -1.0, 1.996e-07, 0.0, -1.0, 3.69e-08, 0.0, -1.0, 2.936e-07, 0.0, 1.0, -3.398e-07, 0.0, 1.0, -7.38e-08, 0.0, 1.0, 3.619e-14, 0.0, 1.0, -3.793e-07, 0.0, 1.0, 0.0, 0.0, 1.0, 3.619e-14, 0.9239, 0.0, -0.3827, 0.9239, 0.0, -0.3827, 0.9239, 0.0, -0.3827, -0.3827, 5.558e-08, 0.9239, -0.3827, 7.38e-08, 0.9239, -0.3827, 1.822e-08, 0.9239, -0.3827, 0.0, -0.9239, -0.3827, 0.0, -0.9239, -0.3827, 0.0, -0.9239, 0.3827, -5.558e-08, -0.9239, 0.3827, -7.38e-08, -0.9239, 0.3827, -1.822e-08, -0.9239, 0.9239, 0.0, 0.3827, 0.9239, 0.0, 0.3827, 0.9239, 0.0, 0.3827, -0.9239, 1.411e-15, 0.3827, -0.9239, 0.0, 0.3827, -0.9239, 4.304e-15, 0.3827, 0.3827, 0.0, 0.9239, 0.3827, 0.0, 0.9239, 0.3827, 0.0, 0.9239, -0.9239, 0.0, -0.3827, -0.9239, 0.0, -0.3827, -0.9239, 0.0, -0.3827, 0.0, 1.0, 0.0, 0.0, 1.0, 0.0, 0.0, 1.0, 1.468e-07, 0.0, -1.0, 1.255e-07, 0.0, -1.0, 3.595e-07, 0.0, -1.0, 2.936e-07, 0.0, 1.0, 0.0, 0.0, 1.0, -1.708e-07, 0.0, 1.0, -1.468e-07, 0.0, 1.0, -1.708e-07, 0.0, 1.0, 4.177e-08, 0.0, 1.0, 6.642e-08, 0.0, -1.0, -5.255e-07, 0.0, -1.0, -5.992e-07, 0.0, -1.0, 3.69e-08, 0.0, -1.0, -2.756e-08, 0.0, -1.0, 0.0, 0.0, -1.0, -7.238e-14, 0.0, 1.0, 4.177e-08, 0.0, 1.0, -3.793e-07, 0.0, 1.0, -2.936e-07, 0.0, -1.0, 5.12e-08, 0.0, -1.0, 1.255e-07, 0.0, -1.0, 8.637e-08, 0.0, 1.0, 6.611e-08, 0.0, 1.0, 5.907e-07, 0.0, 1.0, 1.477e-07, 0.0, 1.0, 1.477e-07, 0.0, 1.0, 2.954e-07, 0.0, 1.0, 4.922e-08, 0.0, 1.0, 4.922e-08, 0.0, 1.0, -1.631e-07, 0.0, 1.0, 6.611e-08, 0.0, 1.0, -1.631e-07, 0.0, 1.0, -3.586e-07, 0.0, 1.0, 6.611e-08, 0.0, 1.0, -3.586e-07, 0.0, 1.0, 2.954e-07, 0.0, 1.0, 6.611e-08, -0.3572, 0.3585, -0.8625, -0.3572, 0.3585, -0.8625, -0.3572, 0.3585, -0.8625, -0.8625, 0.3585, 0.3572, -0.8625, 0.3585, 0.3572, -0.8625, 0.3585, 0.3572, 0.8625, 0.3585, 0.3572, 0.8625, 0.3585, 0.3572, 0.8625, 0.3585, 0.3572, 0.3572, 0.3585, -0.8625, 0.3572, 0.3585, -0.8625, 0.3572, 0.3585, -0.8625, -0.8625, 0.3585, -0.3572, -0.8625, 0.3585, -0.3572, -0.8625, 0.3585, -0.3572, -0.3572, 0.3585, 0.8625, -0.3572, 0.3585, 0.8625, -0.3572, 0.3585, 0.8625, 0.3572, 0.3585, 0.8625, 0.3572, 0.3585, 0.8625, 0.3572, 0.3585, 0.8625])] * 3)])
me_mesh_001 = bpy.data.meshes.new('Mesh.001')
me_mesh_001.from_pydata([(0.0, 0.0, -0.09901), (-4.164e-09, 0.198, -0.1088), (0.0582, 0.0, -0.0801), (0.06392, 0.198, -0.08798), (0.09416, 0.0, -0.0306), (0.1034, 0.198, -0.03361), (0.09416, 0.0, 0.0306), (0.1034, 0.198, 0.03361), (0.0582, 0.0, 0.0801), (0.06392, 0.198, 0.08798), (-8.656e-09, 0.0, 0.09901), (-1.134e-08, 0.198, 0.1088), (-0.0582, 0.0, 0.0801), (-0.06392, 0.198, 0.08798), (-0.09416, 0.0, 0.0306), (-0.1034, 0.198, 0.03361), (-0.09416, 0.0, -0.0306), (-0.1034, 0.198, -0.03361), (-0.0582, 0.0, -0.0801), (-0.06392, 0.198, -0.08798), (0.07571, 0.198, -0.1042), (-1.023e-09, 0.198, -0.1288), (0.1225, 0.198, -0.0398), (0.1225, 0.198, 0.0398), (0.07571, 0.198, 0.1042), (-1.228e-08, 0.198, 0.1288), (-0.07571, 0.198, 0.1042), (-0.1225, 0.198, 0.0398), (-0.1225, 0.198, -0.0398), (-0.07571, 0.198, -0.1042), (0.06392, 0.1798, -0.08798), (-3.553e-09, 0.1798, -0.1088), (0.1034, 0.1798, -0.03361), (0.1034, 0.1798, 0.03361), (0.06392, 0.1798, 0.08798), (-1.073e-08, 0.1798, 0.1088), (-0.06392, 0.1798, 0.08798), (-0.1034, 0.1798, 0.03361), (-0.1034, 0.1798, -0.03361), (-0.06392, 0.1798, -0.08798), (0.002586, 0.2322, 0.001371), (0.02698, 0.2569, -0.08716), (0.001114, 0.239, 0.002857), (0.04077, 0.2424, -0.03036), (0.04092, 0.2438, -0.03005)], [], [(0, 21, 2), (2, 21, 20), (2, 20, 4), (4, 20, 22), (4, 22, 6), (6, 22, 23), (6, 23, 8), (8, 23, 24), (8, 24, 10), (10, 24, 25), (10, 25, 12), (12, 25, 26), (12, 26, 14), (14, 26, 27), (14, 27, 16), (16, 27, 28), (7, 5, 33), (33, 5, 32), (16, 28, 18), (18, 28, 29), (18, 29, 0), (0, 29, 21), (0, 2, 18), (2, 4, 18), (4, 6, 18), (6, 8, 18), (8, 10, 18), (10, 12, 18), (12, 14, 18), (14, 16, 18), (1, 3, 21), (21, 3, 20), (3, 5, 20), (20, 5, 22), (5, 7, 22), (22, 7, 23), (7, 9, 23), (23, 9, 24), (9, 11, 24), (24, 11, 25), (11, 13, 25), (25, 13, 26), (13, 15, 26), (26, 15, 27), (15, 17, 27), (27, 17, 28), (17, 19, 28), (28, 19, 29), (19, 1, 29), (29, 1, 21), (30, 31, 32), (31, 39, 32), (39, 38, 32), (38, 37, 32), (37, 36, 32), (36, 35, 32), (35, 34, 32), (34, 33, 32), (1, 19, 31), (31, 19, 39), (15, 13, 37), (37, 13, 36), (9, 7, 34), (34, 7, 33), (3, 1, 30), (30, 1, 31), (17, 15, 38), (38, 15, 37), (11, 9, 35), (35, 9, 34), (5, 3, 32), (32, 3, 30), (19, 17, 39), (39, 17, 38), (13, 11, 36), (36, 11, 35)])
me_mesh_001.polygons.foreach_set('use_smooth', [True] * 76)
_k = set([(0, 2), (0, 18), (0, 21), (1, 3), (1, 19), (1, 31), (2, 4), (2, 20), (3, 5), (3, 30), (4, 6), (4, 22), (5, 7), (5, 32), (6, 8), (6, 23), (7, 9), (7, 33), (8, 10), (8, 24), (9, 11), (9, 34), (10, 12), (10, 25), (11, 13), (11, 35), (12, 14), (12, 26), (13, 15), (13, 36), (14, 16), (14, 27), (15, 17), (15, 37), (16, 18), (16, 28), (17, 19), (17, 38), (18, 29), (19, 39), (20, 21), (20, 22), (21, 29), (22, 23), (23, 24), (24, 25), (25, 26), (26, 27), (27, 28), (28, 29), (30, 31), (30, 32), (31, 39), (32, 33), (33, 34), (34, 35), (35, 36), (36, 37), (37, 38), (38, 39)])
me_mesh_001.attributes.new('sharp_edge', 'BOOLEAN', 'EDGE').data.foreach_set('value', [ (min(e.vertices), max(e.vertices)) in _k for e in me_mesh_001.edges])
_uv = me_mesh_001.uv_layers.new(name='UVMap')
_uv.uv.foreach_set('vector', [0.8577, 0.6513, 0.8577, 0.6658, 0.8548, 0.6513, 0.8548, 0.6513, 0.8577, 0.6658, 0.8548, 0.6658, 0.8548, 0.6513, 0.8548, 0.6658, 0.8519, 0.6513, 0.8519, 0.6513, 0.8548, 0.6658, 0.8519, 0.6658, 0.8519, 0.6513, 0.8519, 0.6658, 0.849, 0.6513, 0.849, 0.6513, 0.8519, 0.6658, 0.849, 0.6658, 0.849, 0.6513, 0.849, 0.6658, 0.8462, 0.6513, 0.8462, 0.6513, 0.849, 0.6658, 0.8462, 0.6658, 0.8462, 0.6513, 0.8462, 0.6658, 0.8433, 0.6513, 0.8433, 0.6513, 0.8462, 0.6658, 0.8433, 0.6658, 0.8433, 0.6513, 0.8433, 0.6658, 0.8404, 0.6513, 0.8404, 0.6513, 0.8433, 0.6658, 0.8404, 0.6658, 0.8404, 0.6513, 0.8404, 0.6658, 0.8375, 0.6513, 0.8375, 0.6513, 0.8404, 0.6658, 0.8375, 0.6658, 0.8375, 0.6513, 0.8375, 0.6658, 0.8346, 0.6513, 0.8346, 0.6513, 0.8375, 0.6658, 0.8346, 0.6658, 0.8416, 0.6423, 0.8416, 0.6459, 0.8416, 0.6423, 0.8416, 0.6423, 0.8416, 0.6459, 0.8416, 0.6459, 0.8346, 0.6513, 0.8346, 0.6658, 0.8317, 0.6513, 0.8317, 0.6513, 0.8346, 0.6658, 0.8317, 0.6658, 0.8317, 0.6513, 0.8317, 0.6658, 0.8289, 0.6513, 0.8289, 0.6513, 0.8317, 0.6658, 0.8289, 0.6658, 0.8505, 0.651, 0.8546, 0.6497, 0.8464, 0.6497, 0.8546, 0.6497, 0.8571, 0.6463, 0.8464, 0.6497, 0.8571, 0.6463, 0.8571, 0.642, 0.8464, 0.6497, 0.8571, 0.642, 0.8546, 0.6385, 0.8464, 0.6497, 0.8546, 0.6385, 0.8505, 0.6372, 0.8464, 0.6497, 0.8505, 0.6372, 0.8464, 0.6385, 0.8464, 0.6497, 0.8464, 0.6385, 0.8439, 0.642, 0.8464, 0.6497, 0.8439, 0.642, 0.8439, 0.6463, 0.8464, 0.6497, 0.8361, 0.65, 0.8395, 0.6489, 0.8361, 0.651, 0.8361, 0.651, 0.8395, 0.6489, 0.8401, 0.6497, 0.8395, 0.6489, 0.8416, 0.6459, 0.8401, 0.6497, 0.8401, 0.6497, 0.8416, 0.6459, 0.8427, 0.6463, 0.8416, 0.6459, 0.8416, 0.6423, 0.8427, 0.6463, 0.8427, 0.6463, 0.8416, 0.6423, 0.8427, 0.642, 0.8416, 0.6423, 0.8395, 0.6394, 0.8427, 0.642, 0.8427, 0.642, 0.8395, 0.6394, 0.8401, 0.6385, 0.8395, 0.6394, 0.8361, 0.6383, 0.8401, 0.6385, 0.8401, 0.6385, 0.8361, 0.6383, 0.8361, 0.6372, 0.8361, 0.6383, 0.8326, 0.6394, 0.8361, 0.6372, 0.8361, 0.6372, 0.8326, 0.6394, 0.832, 0.6385, 0.8326, 0.6394, 0.8305, 0.6423, 0.832, 0.6385, 0.832, 0.6385, 0.8305, 0.6423, 0.8295, 0.642, 0.8305, 0.6423, 0.8305, 0.6459, 0.8295, 0.642, 0.8295, 0.642, 0.8305, 0.6459, 0.8295, 0.6463, 0.8305, 0.6459, 0.8326, 0.6489, 0.8295, 0.6463, 0.8295, 0.6463, 0.8326, 0.6489, 0.832, 0.6497, 0.8326, 0.6489, 0.8361, 0.65, 0.832, 0.6497, 0.832, 0.6497, 0.8361, 0.65, 0.8361, 0.651, 0.7214, 0.9146, 0.718, 0.9157, 0.7235, 0.9117, 0.718, 0.9157, 0.7145, 0.9146, 0.7235, 0.9117, 0.7145, 0.9146, 0.7124, 0.9117, 0.7235, 0.9117, 0.7124, 0.9117, 0.7124, 0.9081, 0.7235, 0.9117, 0.7124, 0.9081, 0.7145, 0.9052, 0.7235, 0.9117, 0.7145, 0.9052, 0.718, 0.9041, 0.7235, 0.9117, 0.718, 0.9041, 0.7214, 0.9052, 0.7235, 0.9117, 0.7214, 0.9052, 0.7235, 0.9081, 0.7235, 0.9117, 0.8361, 0.65, 0.8326, 0.6489, 0.8361, 0.65, 0.8361, 0.65, 0.8326, 0.6489, 0.8326, 0.6489, 0.8305, 0.6423, 0.8326, 0.6394, 0.8305, 0.6423, 0.8305, 0.6423, 0.8326, 0.6394, 0.8326, 0.6394, 0.8395, 0.6394, 0.8416, 0.6423, 0.8395, 0.6394, 0.8395, 0.6394, 0.8416, 0.6423, 0.8416, 0.6423, 0.8395, 0.6489, 0.8361, 0.65, 0.8395, 0.6489, 0.8395, 0.6489, 0.8361, 0.65, 0.8361, 0.65, 0.8305, 0.6459, 0.8305, 0.6423, 0.8305, 0.6459, 0.8305, 0.6459, 0.8305, 0.6423, 0.8305, 0.6423, 0.8361, 0.6383, 0.8395, 0.6394, 0.8361, 0.6383, 0.8361, 0.6383, 0.8395, 0.6394, 0.8395, 0.6394, 0.8416, 0.6459, 0.8395, 0.6489, 0.8416, 0.6459, 0.8416, 0.6459, 0.8395, 0.6489, 0.8395, 0.6489, 0.8326, 0.6489, 0.8305, 0.6459, 0.8326, 0.6489, 0.8326, 0.6489, 0.8305, 0.6459, 0.8305, 0.6459, 0.8326, 0.6394, 0.8361, 0.6383, 0.8326, 0.6394, 0.8326, 0.6394, 0.8361, 0.6383, 0.8361, 0.6383])
_uv.active_render = True
_uv = me_mesh_001.uv_layers.new(name='uvSet')
_uv.uv.foreach_set('vector', [0.563, 0.3534, 0.563, 0.2199, 0.6022, 0.3534, 0.6022, 0.3534, 0.563, 0.2199, 0.614, 0.2199, 0.8131, 0.2091, 0.9466, 0.1928, 0.8131, 0.2425, 0.8131, 0.2425, 0.9466, 0.1928, 0.9466, 0.2363, 0.8131, 0.2425, 0.9466, 0.2363, 0.8131, 0.2837, 0.8131, 0.2837, 0.9466, 0.2363, 0.9466, 0.2899, 0.8131, 0.2837, 0.9466, 0.2899, 0.8131, 0.3171, 0.8131, 0.3171, 0.9466, 0.2899, 0.9466, 0.3333, 0.4674, 0.3091, 0.4792, 0.4426, 0.4282, 0.3091, 0.4282, 0.3091, 0.4792, 0.4426, 0.4282, 0.4426, 0.4282, 0.3091, 0.4282, 0.4426, 0.3889, 0.3091, 0.3889, 0.3091, 0.4282, 0.4426, 0.3771, 0.4426, 0.6468, 0.2361, 0.7803, 0.2199, 0.6468, 0.2695, 0.6468, 0.2695, 0.7803, 0.2199, 0.7803, 0.2633, 0.6468, 0.2695, 0.7803, 0.2633, 0.6468, 0.3107, 0.6468, 0.3107, 0.7803, 0.2633, 0.7803, 0.3169, 0.1846, 0.3758, 0.1846, 0.4211, 0.1723, 0.3758, 0.1723, 0.3758, 0.1846, 0.4211, 0.1723, 0.4211, 0.6468, 0.3107, 0.7803, 0.3169, 0.6468, 0.3441, 0.6468, 0.3441, 0.7803, 0.3169, 0.7803, 0.3604, 0.5238, 0.3534, 0.512, 0.2199, 0.563, 0.3534, 0.563, 0.3534, 0.512, 0.2199, 0.563, 0.2199, 0.2809, 0.3386, 0.3201, 0.3514, 0.2416, 0.3514, 0.3201, 0.3514, 0.3443, 0.3847, 0.2416, 0.3514, 0.3443, 0.3847, 0.3443, 0.426, 0.2416, 0.3514, 0.3443, 0.426, 0.3201, 0.4593, 0.2416, 0.3514, 0.3201, 0.4593, 0.2809, 0.4721, 0.2416, 0.3514, 0.2809, 0.4721, 0.2416, 0.4593, 0.2416, 0.3514, 0.2416, 0.4593, 0.2174, 0.426, 0.2416, 0.3514, 0.2174, 0.426, 0.2174, 0.3847, 0.2416, 0.3514, 0.5572, 0.1756, 0.6003, 0.1616, 0.5572, 0.1891, 0.5572, 0.1891, 0.6003, 0.1616, 0.6082, 0.1726, 0.6003, 0.1616, 0.6269, 0.125, 0.6082, 0.1726, 0.6082, 0.1726, 0.6269, 0.125, 0.6398, 0.1292, 0.6269, 0.125, 0.6269, 0.07967, 0.6398, 0.1292, 0.6398, 0.1292, 0.6269, 0.07967, 0.6398, 0.0755, 0.6269, 0.07967, 0.6003, 0.04302, 0.6398, 0.0755, 0.6398, 0.0755, 0.6003, 0.04302, 0.6082, 0.03209, 0.6003, 0.04302, 0.5572, 0.02902, 0.6082, 0.03209, 0.6082, 0.03209, 0.5572, 0.02902, 0.5572, 0.0155, 0.5572, 0.02902, 0.5141, 0.04302, 0.5572, 0.0155, 0.5572, 0.0155, 0.5141, 0.04302, 0.5062, 0.03209, 0.5141, 0.04302, 0.4875, 0.07967, 0.5062, 0.03209, 0.5062, 0.03209, 0.4875, 0.07967, 0.4746, 0.0755, 0.4875, 0.07967, 0.4875, 0.125, 0.4746, 0.0755, 0.4746, 0.0755, 0.4875, 0.125, 0.4746, 0.1292, 0.4875, 0.125, 0.5141, 0.1616, 0.4746, 0.1292, 0.4746, 0.1292, 0.5141, 0.1616, 0.5062, 0.1726, 0.5141, 0.1616, 0.5572, 0.1756, 0.5062, 0.1726, 0.5062, 0.1726, 0.5572, 0.1756, 0.5572, 0.1891, 0.7863, 0.1481, 0.7432, 0.1621, 0.8129, 0.1115, 0.7432, 0.1621, 0.7001, 0.1481, 0.8129, 0.1115, 0.7001, 0.1481, 0.6735, 0.1115, 0.8129, 0.1115, 0.6735, 0.1115, 0.6735, 0.06616, 0.8129, 0.1115, 0.6735, 0.06616, 0.7001, 0.0295, 0.8129, 0.1115, 0.7001, 0.0295, 0.7432, 0.0155, 0.8129, 0.1115, 0.7432, 0.0155, 0.7863, 0.0295, 0.8129, 0.1115, 0.7863, 0.0295, 0.8129, 0.06616, 0.8129, 0.1115, 0.1399, 0.5316, 0.1399, 0.5747, 0.1276, 0.5316, 0.1276, 0.5316, 0.1399, 0.5747, 0.1276, 0.5747, 0.1395, 0.4211, 0.1395, 0.4578, 0.1273, 0.4211, 0.1273, 0.4211, 0.1395, 0.4578, 0.1273, 0.4578, 0.1846, 0.3391, 0.1846, 0.3758, 0.1723, 0.3391, 0.1723, 0.3391, 0.1846, 0.3758, 0.1723, 0.3758, 0.1399, 0.4885, 0.1399, 0.5316, 0.1276, 0.4885, 0.1276, 0.4885, 0.1399, 0.5316, 0.1276, 0.5316, 0.1395, 0.3758, 0.1395, 0.4211, 0.1273, 0.3758, 0.1273, 0.3758, 0.1395, 0.4211, 0.1273, 0.4211, 0.1745, 0.5459, 0.1745, 0.5028, 0.1868, 0.5459, 0.1868, 0.5459, 0.1745, 0.5028, 0.1868, 0.5028, 0.1846, 0.4211, 0.1846, 0.4578, 0.1723, 0.4211, 0.1723, 0.4211, 0.1846, 0.4578, 0.1723, 0.4578, 0.1395, 0.3391, 0.1395, 0.3758, 0.1273, 0.3391, 0.1273, 0.3391, 0.1395, 0.3758, 0.1273, 0.3758, 0.1745, 0.589, 0.1745, 0.5459, 0.1868, 0.589, 0.1868, 0.589, 0.1745, 0.5459, 0.1868, 0.5459])
me_mesh_001.materials.append(mat_interiorpack_79)
me_mesh_001.update()
me_mesh_001.normals_split_custom_set([tuple(v) for v in zip(*[iter([0.3059, -0.1416, -0.9415, 0.3059, -0.1416, -0.9415, 0.3059, -0.1416, -0.9415, 0.3059, -0.1416, -0.9415, 0.3059, -0.1416, -0.9415, 0.3059, -0.1416, -0.9415, 0.8009, -0.1416, -0.5819, 0.8009, -0.1416, -0.5819, 0.8009, -0.1416, -0.5819, 0.8009, -0.1416, -0.5819, 0.8009, -0.1416, -0.5819, 0.8009, -0.1416, -0.5819, 0.9899, -0.1416, 1.141e-07, 0.9899, -0.1416, 2.188e-08, 0.9899, -0.1416, 8.7e-08, 0.9899, -0.1416, 8.7e-08, 0.9899, -0.1416, 2.188e-08, 0.9899, -0.1416, 0.0, 0.8009, -0.1416, 0.5819, 0.8009, -0.1416, 0.5819, 0.8009, -0.1416, 0.5819, 0.8009, -0.1416, 0.5819, 0.8009, -0.1416, 0.5819, 0.8009, -0.1416, 0.5819, 0.3059, -0.1416, 0.9415, 0.3059, -0.1416, 0.9415, 0.3059, -0.1416, 0.9415, 0.3059, -0.1416, 0.9415, 0.3059, -0.1416, 0.9415, 0.3059, -0.1416, 0.9415, -0.3059, -0.1416, 0.9415, -0.3059, -0.1416, 0.9415, -0.3059, -0.1416, 0.9415, -0.3059, -0.1416, 0.9415, -0.3059, -0.1416, 0.9415, -0.3059, -0.1416, 0.9415, -0.8009, -0.1416, 0.5819, -0.8009, -0.1416, 0.5819, -0.8009, -0.1416, 0.5819, -0.8009, -0.1416, 0.5819, -0.8009, -0.1416, 0.5819, -0.8009, -0.1416, 0.5819, -0.9899, -0.1416, 0.0, -0.9899, -0.1416, 0.0, -0.9899, -0.1416, 0.0, -0.9899, -0.1416, 0.0, -0.9899, -0.1416, 0.0, -0.9899, -0.1416, 0.0, -1.0, 0.0, 0.0, -1.0, 0.0, 0.0, -1.0, 0.0, 0.0, -1.0, 0.0, 0.0, -1.0, 0.0, 0.0, -1.0, 0.0, 0.0, -0.8009, -0.1416, -0.5819, -0.8009, -0.1416, -0.5819, -0.8009, -0.1416, -0.5819, -0.8009, -0.1416, -0.5819, -0.8009, -0.1416, -0.5819, -0.8009, -0.1416, -0.5819, -0.3059, -0.1416, -0.9415, -0.3059, -0.1416, -0.9415, -0.3059, -0.1416, -0.9415, -0.3059, -0.1416, -0.9415, -0.3059, -0.1416, -0.9415, -0.3059, -0.1416, -0.9415, 0.0, -1.0, 0.0, 0.0, -1.0, 0.0, 0.0, -1.0, 0.0, 0.0, -1.0, 0.0, 0.0, -1.0, 0.0, 0.0, -1.0, 0.0, 0.0, -1.0, 0.0, 0.0, -1.0, 0.0, 0.0, -1.0, 0.0, 0.0, -1.0, 0.0, 0.0, -1.0, 0.0, 0.0, -1.0, 0.0, 0.0, -1.0, 0.0, 0.0, -1.0, 0.0, 0.0, -1.0, 0.0, 0.0, -1.0, 0.0, 0.0, -1.0, 0.0, 0.0, -1.0, 0.0, 0.0, -1.0, 0.0, 0.0, -1.0, 0.0, 0.0, -1.0, 0.0, 0.0, -1.0, 0.0, 0.0, -1.0, 0.0, 0.0, -1.0, 0.0, 0.0, 1.0, 6.092e-07, 0.0, 1.0, 3.634e-07, 0.0, 1.0, 8.174e-07, 0.0, 1.0, 8.174e-07, 0.0, 1.0, 3.634e-07, 0.0, 1.0, 2.589e-07, 0.0, 1.0, 3.634e-07, 0.0, 1.0, -8.373e-08, 0.0, 1.0, 2.589e-07, 0.0, 1.0, 2.589e-07, 0.0, 1.0, -8.373e-08, 0.0, 1.0, -1.534e-07, 0.0, 1.0, -8.373e-08, 0.0, 1.0, 0.0, 0.0, 1.0, -1.534e-07, 0.0, 1.0, -1.534e-07, 0.0, 1.0, 0.0, 0.0, 1.0, 0.0, 0.0, 1.0, 0.0, 0.0, 1.0, 0.0, 0.0, 1.0, 0.0, 0.0, 1.0, 0.0, 0.0, 1.0, 0.0, 0.0, 1.0, 2.486e-08, 0.0, 1.0, 0.0, 0.0, 1.0, 1.064e-07, 0.0, 1.0, 2.486e-08, 0.0, 1.0, 2.486e-08, 0.0, 1.0, 1.064e-07, 0.0, 1.0, 1.85e-07, 0.0, 1.0, 1.064e-07, 0.0, 1.0, 2.654e-07, 0.0, 1.0, 1.85e-07, 0.0, 1.0, 1.85e-07, 0.0, 1.0, 2.654e-07, 0.0, 1.0, 3.068e-07, 0.0, 1.0, 2.654e-07, 0.0, 1.0, 0.0, 0.0, 1.0, 3.068e-07, 0.0, 1.0, 3.068e-07, 0.0, 1.0, 0.0, 0.0, 1.0, 0.0, 0.0, 1.0, 0.0, 0.0, 1.0, 0.0, 0.0, 1.0, 0.0, 0.0, 1.0, 0.0, 0.0, 1.0, 0.0, 0.0, 1.0, 6.203e-08, 0.0, 1.0, 0.0, 0.0, 1.0, -4.613e-07, 0.0, 1.0, 6.203e-08, 0.0, 1.0, 6.203e-08, 0.0, 1.0, -4.613e-07, 0.0, 1.0, -1.077e-07, 0.0, 1.0, -4.613e-07, 0.0, 1.0, 6.092e-07, 0.0, 1.0, -1.077e-07, 0.0, 1.0, -1.077e-07, 0.0, 1.0, 6.092e-07, 0.0, 1.0, 8.174e-07, 0.0, 1.0, 0.0, 0.0, 1.0, 0.0, 0.0, 1.0, 5.721e-08, 0.0, 1.0, 0.0, 0.0, 1.0, 4.968e-07, 0.0, 1.0, 5.721e-08, 0.0, 1.0, 4.968e-07, 0.0, 1.0, 2.484e-07, 0.0, 1.0, 5.721e-08, 0.0, 1.0, 2.484e-07, 0.0, 1.0, -2.679e-07, 0.0, 1.0, 5.721e-08, 0.0, 1.0, -2.679e-07, 0.0, 1.0, -2.107e-07, 0.0, 1.0, 5.721e-08, 0.0, 1.0, -2.107e-07, 0.0, 1.0, 2.484e-07, 0.0, 1.0, 5.721e-08, 0.0, 1.0, 2.484e-07, 0.0, 1.0, 0.0, 0.0, 1.0, 5.721e-08, 0.0, 1.0, 0.0, 0.0, 1.0, 0.0, 0.0, 1.0, 5.721e-08, 0.309, 9.52e-08, 0.9511, 0.309, 1.602e-08, 0.9511, 0.309, 7.918e-08, 0.9511, 0.309, 7.918e-08, 0.9511, 0.309, 1.602e-08, 0.9511, 0.309, 0.0, 0.9511, 0.809, 0.0, -0.5878, 0.809, 0.0, -0.5878, 0.809, 0.0, -0.5878, 0.809, 0.0, -0.5878, 0.809, 0.0, -0.5878, 0.809, 0.0, -0.5878, -0.809, 0.0, -0.5878, -0.809, 0.0, -0.5878, -0.809, 0.0, -0.5878, -0.809, 0.0, -0.5878, -0.809, 0.0, -0.5878, -0.809, 0.0, -0.5878, -0.309, 0.0, 0.9511, -0.309, -1.584e-07, 0.9511, -0.309, -3.204e-08, 0.9511, -0.309, -3.204e-08, 0.9511, -0.309, -1.584e-07, 0.9511, -0.309, -1.904e-07, 0.9511, 1.0, 0.0, 0.0, 1.0, 0.0, 0.0, 1.0, 0.0, 0.0, 1.0, 0.0, 0.0, 1.0, 0.0, 0.0, 1.0, 0.0, 0.0, -0.309, -9.52e-08, -0.9511, -0.309, -1.602e-08, -0.9511, -0.309, -7.918e-08, -0.9511, -0.309, -7.918e-08, -0.9511, -0.309, -1.602e-08, -0.9511, -0.309, 0.0, -0.9511, -0.809, 0.0, 0.5878, -0.809, 0.0, 0.5878, -0.809, 0.0, 0.5878, -0.809, 0.0, 0.5878, -0.809, 0.0, 0.5878, -0.809, 0.0, 0.5878, 0.809, 0.0, 0.5878, 0.809, 0.0, 0.5878, 0.809, 0.0, 0.5878, 0.809, 0.0, 0.5878, 0.809, 0.0, 0.5878, 0.809, 0.0, 0.5878, 0.309, 0.0, -0.9511, 0.309, 1.584e-07, -0.9511, 0.309, 3.204e-08, -0.9511, 0.309, 3.204e-08, -0.9511, 0.309, 1.584e-07, -0.9511, 0.309, 1.904e-07, -0.9511])] * 3)])
me_mesh_004 = bpy.data.meshes.new('Mesh.004')
me_mesh_004.from_pydata([(0.0, 0.0, -0.09901), (-4.164e-09, 0.198, -0.1088), (0.0582, 0.0, -0.0801), (0.06392, 0.198, -0.08798), (0.09416, 0.0, -0.0306), (0.1034, 0.198, -0.03361), (0.09416, 0.0, 0.0306), (0.1034, 0.198, 0.03361), (0.0582, 0.0, 0.0801), (0.06392, 0.198, 0.08798), (-8.656e-09, 0.0, 0.09901), (-1.134e-08, 0.198, 0.1088), (-0.0582, 0.0, 0.0801), (-0.06392, 0.198, 0.08798), (-0.09416, 0.0, 0.0306), (-0.1034, 0.198, 0.03361), (-0.09416, 0.0, -0.0306), (-0.1034, 0.198, -0.03361), (-0.0582, 0.0, -0.0801), (-0.06392, 0.198, -0.08798), (0.07571, 0.198, -0.1042), (-1.023e-09, 0.198, -0.1288), (0.1225, 0.198, -0.0398), (0.1225, 0.198, 0.0398), (0.07571, 0.198, 0.1042), (-1.228e-08, 0.198, 0.1288), (-0.07571, 0.198, 0.1042), (-0.1225, 0.198, 0.0398), (-0.1225, 0.198, -0.0398), (-0.07571, 0.198, -0.1042), (0.06392, 0.1798, -0.08798), (-3.553e-09, 0.1798, -0.1088), (0.1034, 0.1798, -0.03361), (0.1034, 0.1798, 0.03361), (0.06392, 0.1798, 0.08798), (-1.073e-08, 0.1798, 0.1088), (-0.06392, 0.1798, 0.08798), (-0.1034, 0.1798, 0.03361), (-0.1034, 0.1798, -0.03361), (-0.06392, 0.1798, -0.08798), (-0.02119, 0.1312, 0.03292), (-0.02787, 0.1203, 0.01768), (-0.002906, 0.1201, 0.04044)], [], [(0, 21, 2), (2, 21, 20), (2, 20, 4), (4, 20, 22), (4, 22, 6), (6, 22, 23), (6, 23, 8), (8, 23, 24), (8, 24, 10), (10, 24, 25), (10, 25, 12), (12, 25, 26), (12, 26, 14), (14, 26, 27), (14, 27, 16), (16, 27, 28), (7, 5, 33), (33, 5, 32), (16, 28, 18), (18, 28, 29), (18, 29, 0), (0, 29, 21), (0, 2, 18), (2, 4, 18), (4, 6, 18), (6, 8, 18), (8, 10, 18), (10, 12, 18), (12, 14, 18), (14, 16, 18), (1, 3, 21), (21, 3, 20), (3, 5, 20), (20, 5, 22), (5, 7, 22), (22, 7, 23), (7, 9, 23), (23, 9, 24), (9, 11, 24), (24, 11, 25), (11, 13, 25), (25, 13, 26), (13, 15, 26), (26, 15, 27), (15, 17, 27), (27, 17, 28), (17, 19, 28), (28, 19, 29), (19, 1, 29), (29, 1, 21), (30, 31, 32), (31, 39, 32), (39, 38, 32), (38, 37, 32), (37, 36, 32), (36, 35, 32), (35, 34, 32), (34, 33, 32), (1, 19, 31), (31, 19, 39), (15, 13, 37), (37, 13, 36), (9, 7, 34), (34, 7, 33), (3, 1, 30), (30, 1, 31), (17, 15, 38), (38, 15, 37), (11, 9, 35), (35, 9, 34), (5, 3, 32), (32, 3, 30), (19, 17, 39), (39, 17, 38), (13, 11, 36), (36, 11, 35)])
me_mesh_004.polygons.foreach_set('use_smooth', [True] * 76)
_k = set([(0, 2), (0, 18), (0, 21), (1, 3), (1, 19), (1, 31), (2, 4), (2, 20), (3, 5), (3, 30), (4, 6), (4, 22), (5, 7), (5, 32), (6, 8), (6, 23), (7, 9), (7, 33), (8, 10), (8, 24), (9, 11), (9, 34), (10, 12), (10, 25), (11, 13), (11, 35), (12, 14), (12, 26), (13, 15), (13, 36), (14, 16), (14, 27), (15, 17), (15, 37), (16, 18), (16, 28), (17, 19), (17, 38), (18, 29), (19, 39), (20, 21), (20, 22), (21, 29), (22, 23), (23, 24), (24, 25), (25, 26), (26, 27), (27, 28), (28, 29), (30, 31), (30, 32), (31, 39), (32, 33), (33, 34), (34, 35), (35, 36), (36, 37), (37, 38), (38, 39)])
me_mesh_004.attributes.new('sharp_edge', 'BOOLEAN', 'EDGE').data.foreach_set('value', [ (min(e.vertices), max(e.vertices)) in _k for e in me_mesh_004.edges])
_uv = me_mesh_004.uv_layers.new(name='UVMap')
_uv.uv.foreach_set('vector', [0.6721, 0.7804, 0.6721, 0.7963, 0.6689, 0.7804, 0.6689, 0.7804, 0.6721, 0.7963, 0.6689, 0.7963, 0.6689, 0.7804, 0.6689, 0.7963, 0.6657, 0.7804, 0.6657, 0.7804, 0.6689, 0.7963, 0.6657, 0.7963, 0.6657, 0.7804, 0.6657, 0.7963, 0.6626, 0.7804, 0.6626, 0.7804, 0.6657, 0.7963, 0.6626, 0.7963, 0.6626, 0.7804, 0.6626, 0.7963, 0.6594, 0.7804, 0.6594, 0.7804, 0.6626, 0.7963, 0.6594, 0.7963, 0.6594, 0.7804, 0.6594, 0.7963, 0.6563, 0.7804, 0.6563, 0.7804, 0.6594, 0.7963, 0.6563, 0.7963, 0.6563, 0.7804, 0.6563, 0.7963, 0.6531, 0.7804, 0.6531, 0.7804, 0.6563, 0.7963, 0.6531, 0.7963, 0.6531, 0.7804, 0.6531, 0.7963, 0.6499, 0.7804, 0.6499, 0.7804, 0.6531, 0.7963, 0.6499, 0.7963, 0.6499, 0.7804, 0.6499, 0.7963, 0.6468, 0.7804, 0.6468, 0.7804, 0.6499, 0.7963, 0.6468, 0.7963, 0.6544, 0.7706, 0.6544, 0.7745, 0.6544, 0.7706, 0.6544, 0.7706, 0.6544, 0.7745, 0.6544, 0.7745, 0.6468, 0.7804, 0.6468, 0.7963, 0.6436, 0.7804, 0.6436, 0.7804, 0.6468, 0.7963, 0.6436, 0.7963, 0.6436, 0.7804, 0.6436, 0.7963, 0.6404, 0.7804, 0.6404, 0.7804, 0.6436, 0.7963, 0.6404, 0.7963, 0.6642, 0.7801, 0.6686, 0.7787, 0.6597, 0.7787, 0.6686, 0.7787, 0.6714, 0.7749, 0.6597, 0.7787, 0.6714, 0.7749, 0.6714, 0.7702, 0.6597, 0.7787, 0.6714, 0.7702, 0.6686, 0.7664, 0.6597, 0.7787, 0.6686, 0.7664, 0.6642, 0.765, 0.6597, 0.7787, 0.6642, 0.765, 0.6597, 0.7664, 0.6597, 0.7787, 0.6597, 0.7664, 0.6569, 0.7702, 0.6597, 0.7787, 0.6569, 0.7702, 0.6569, 0.7749, 0.6597, 0.7787, 0.6484, 0.779, 0.6521, 0.7777, 0.6484, 0.7801, 0.6484, 0.7801, 0.6521, 0.7777, 0.6528, 0.7787, 0.6521, 0.7777, 0.6544, 0.7745, 0.6528, 0.7787, 0.6528, 0.7787, 0.6544, 0.7745, 0.6556, 0.7749, 0.6544, 0.7745, 0.6544, 0.7706, 0.6556, 0.7749, 0.6556, 0.7749, 0.6544, 0.7706, 0.6556, 0.7702, 0.6544, 0.7706, 0.6521, 0.7674, 0.6556, 0.7702, 0.6556, 0.7702, 0.6521, 0.7674, 0.6528, 0.7664, 0.6521, 0.7674, 0.6484, 0.7661, 0.6528, 0.7664, 0.6528, 0.7664, 0.6484, 0.7661, 0.6484, 0.765, 0.6484, 0.7661, 0.6446, 0.7674, 0.6484, 0.765, 0.6484, 0.765, 0.6446, 0.7674, 0.6439, 0.7664, 0.6446, 0.7674, 0.6423, 0.7706, 0.6439, 0.7664, 0.6439, 0.7664, 0.6423, 0.7706, 0.6411, 0.7702, 0.6423, 0.7706, 0.6423, 0.7745, 0.6411, 0.7702, 0.6411, 0.7702, 0.6423, 0.7745, 0.6411, 0.7749, 0.6423, 0.7745, 0.6446, 0.7777, 0.6411, 0.7749, 0.6411, 0.7749, 0.6446, 0.7777, 0.6439, 0.7787, 0.6446, 0.7777, 0.6484, 0.779, 0.6439, 0.7787, 0.6439, 0.7787, 0.6484, 0.779, 0.6484, 0.7801, 0.03847, 0.858, 0.02853, 0.8612, 0.04462, 0.8495, 0.02853, 0.8612, 0.01859, 0.858, 0.04462, 0.8495, 0.01859, 0.858, 0.01244, 0.8495, 0.04462, 0.8495, 0.01244, 0.8495, 0.01244, 0.8391, 0.04462, 0.8495, 0.01244, 0.8391, 0.01859, 0.8306, 0.04462, 0.8495, 0.01859, 0.8306, 0.02853, 0.8274, 0.04462, 0.8495, 0.02853, 0.8274, 0.03847, 0.8306, 0.04462, 0.8495, 0.03847, 0.8306, 0.04462, 0.8391, 0.04462, 0.8495, 0.6484, 0.779, 0.6446, 0.7777, 0.6484, 0.779, 0.6484, 0.779, 0.6446, 0.7777, 0.6446, 0.7777, 0.6423, 0.7706, 0.6446, 0.7674, 0.6423, 0.7706, 0.6423, 0.7706, 0.6446, 0.7674, 0.6446, 0.7674, 0.6521, 0.7674, 0.6544, 0.7706, 0.6521, 0.7674, 0.6521, 0.7674, 0.6544, 0.7706, 0.6544, 0.7706, 0.6521, 0.7777, 0.6484, 0.779, 0.6521, 0.7777, 0.6521, 0.7777, 0.6484, 0.779, 0.6484, 0.779, 0.6423, 0.7745, 0.6423, 0.7706, 0.6423, 0.7745, 0.6423, 0.7745, 0.6423, 0.7706, 0.6423, 0.7706, 0.6484, 0.7661, 0.6521, 0.7674, 0.6484, 0.7661, 0.6484, 0.7661, 0.6521, 0.7674, 0.6521, 0.7674, 0.6544, 0.7745, 0.6521, 0.7777, 0.6544, 0.7745, 0.6544, 0.7745, 0.6521, 0.7777, 0.6521, 0.7777, 0.6446, 0.7777, 0.6423, 0.7745, 0.6446, 0.7777, 0.6446, 0.7777, 0.6423, 0.7745, 0.6423, 0.7745, 0.6446, 0.7674, 0.6484, 0.7661, 0.6446, 0.7674, 0.6446, 0.7674, 0.6484, 0.7661, 0.6484, 0.7661])
_uv.active_render = True
_uv = me_mesh_004.uv_layers.new(name='uvSet')
_uv.uv.foreach_set('vector', [0.3612, 0.8519, 0.3612, 0.7609, 0.388, 0.8519, 0.388, 0.8519, 0.3612, 0.7609, 0.396, 0.7609, 0.1952, 0.6712, 0.2863, 0.6602, 0.1952, 0.694, 0.1952, 0.694, 0.2863, 0.6602, 0.2863, 0.6898, 0.1952, 0.694, 0.2863, 0.6898, 0.1952, 0.7221, 0.1952, 0.7221, 0.2863, 0.6898, 0.2863, 0.7264, 0.1952, 0.7221, 0.2863, 0.7264, 0.1952, 0.7449, 0.1952, 0.7449, 0.2863, 0.7264, 0.2863, 0.756, 0.4918, 0.7673, 0.4998, 0.8583, 0.465, 0.7673, 0.465, 0.7673, 0.4998, 0.8583, 0.465, 0.8583, 0.465, 0.7673, 0.465, 0.8583, 0.4383, 0.7673, 0.4383, 0.7673, 0.465, 0.8583, 0.4302, 0.8583, 0.07181, 0.6713, 0.1628, 0.6602, 0.07181, 0.694, 0.07181, 0.694, 0.1628, 0.6602, 0.1628, 0.6898, 0.07181, 0.694, 0.1628, 0.6898, 0.07181, 0.7222, 0.07181, 0.7222, 0.1628, 0.6898, 0.1628, 0.7264, 0.9003, 0.7931, 0.9003, 0.8239, 0.8919, 0.7931, 0.8919, 0.7931, 0.9003, 0.8239, 0.8919, 0.8239, 0.07181, 0.7222, 0.1628, 0.7264, 0.07181, 0.7449, 0.07181, 0.7449, 0.1628, 0.7264, 0.1628, 0.756, 0.3345, 0.8519, 0.3264, 0.7609, 0.3612, 0.8519, 0.3612, 0.8519, 0.3264, 0.7609, 0.3612, 0.7609, 0.5773, 0.7752, 0.6041, 0.7839, 0.5506, 0.7839, 0.6041, 0.7839, 0.6206, 0.8067, 0.5506, 0.7839, 0.6206, 0.8067, 0.6206, 0.8348, 0.5506, 0.7839, 0.6206, 0.8348, 0.6041, 0.8575, 0.5506, 0.7839, 0.6041, 0.8575, 0.5773, 0.8662, 0.5506, 0.7839, 0.5773, 0.8662, 0.5506, 0.8575, 0.5506, 0.7839, 0.5506, 0.8575, 0.5341, 0.8348, 0.5506, 0.7839, 0.5341, 0.8348, 0.5341, 0.8067, 0.5506, 0.7839, 0.6443, 0.7356, 0.6737, 0.7261, 0.6443, 0.7448, 0.6443, 0.7448, 0.6737, 0.7261, 0.6791, 0.7335, 0.6737, 0.7261, 0.6919, 0.7011, 0.6791, 0.7335, 0.6791, 0.7335, 0.6919, 0.7011, 0.7006, 0.7039, 0.6919, 0.7011, 0.6919, 0.6702, 0.7006, 0.7039, 0.7006, 0.7039, 0.6919, 0.6702, 0.7006, 0.6673, 0.6919, 0.6702, 0.6737, 0.6452, 0.7006, 0.6673, 0.7006, 0.6673, 0.6737, 0.6452, 0.6791, 0.6377, 0.6737, 0.6452, 0.6443, 0.6356, 0.6791, 0.6377, 0.6791, 0.6377, 0.6443, 0.6356, 0.6443, 0.6264, 0.6443, 0.6356, 0.6149, 0.6452, 0.6443, 0.6264, 0.6443, 0.6264, 0.6149, 0.6452, 0.6095, 0.6377, 0.6149, 0.6452, 0.5968, 0.6702, 0.6095, 0.6377, 0.6095, 0.6377, 0.5968, 0.6702, 0.588, 0.6673, 0.5968, 0.6702, 0.5968, 0.7011, 0.588, 0.6673, 0.588, 0.6673, 0.5968, 0.7011, 0.588, 0.7039, 0.5968, 0.7011, 0.6149, 0.7261, 0.588, 0.7039, 0.588, 0.7039, 0.6149, 0.7261, 0.6095, 0.7335, 0.6149, 0.7261, 0.6443, 0.7356, 0.6095, 0.7335, 0.6095, 0.7335, 0.6443, 0.7356, 0.6443, 0.7448, 0.3956, 0.721, 0.3662, 0.7305, 0.4137, 0.696, 0.3662, 0.7305, 0.3368, 0.721, 0.4137, 0.696, 0.3368, 0.721, 0.3187, 0.696, 0.4137, 0.696, 0.3187, 0.696, 0.3187, 0.6651, 0.4137, 0.696, 0.3187, 0.6651, 0.3368, 0.6401, 0.4137, 0.696, 0.3368, 0.6401, 0.3662, 0.6305, 0.4137, 0.696, 0.3662, 0.6305, 0.3956, 0.6401, 0.4137, 0.696, 0.3956, 0.6401, 0.4137, 0.6651, 0.4137, 0.696, 0.8293, 0.915, 0.8293, 0.9444, 0.8209, 0.915, 0.8209, 0.915, 0.8293, 0.9444, 0.8209, 0.9444, 0.9357, 0.9352, 0.9357, 0.9602, 0.9273, 0.9352, 0.9273, 0.9352, 0.9357, 0.9602, 0.9273, 0.9602, 0.9003, 0.7681, 0.9003, 0.7931, 0.8919, 0.7681, 0.8919, 0.7681, 0.9003, 0.7931, 0.8919, 0.7931, 0.8293, 0.8856, 0.8293, 0.915, 0.8209, 0.8856, 0.8209, 0.8856, 0.8293, 0.915, 0.8209, 0.915, 0.9357, 0.9043, 0.9357, 0.9352, 0.9273, 0.9043, 0.9273, 0.9043, 0.9357, 0.9352, 0.9273, 0.9352, 0.7802, 0.915, 0.7802, 0.8856, 0.7885, 0.915, 0.7885, 0.915, 0.7802, 0.8856, 0.7885, 0.8856, 0.9003, 0.8239, 0.9003, 0.8489, 0.8919, 0.8239, 0.8919, 0.8239, 0.9003, 0.8489, 0.8919, 0.8489, 0.9357, 0.8793, 0.9357, 0.9043, 0.9273, 0.8793, 0.9273, 0.8793, 0.9357, 0.9043, 0.9273, 0.9043, 0.7802, 0.9444, 0.7802, 0.915, 0.7885, 0.9444, 0.7885, 0.9444, 0.7802, 0.915, 0.7885, 0.915])
me_mesh_004.materials.append(mat_interiorpack_78)
me_mesh_004.update()
me_mesh_004.normals_split_custom_set([tuple(v) for v in zip(*[iter([0.3059, -0.1416, -0.9415, 0.3059, -0.1416, -0.9415, 0.3059, -0.1416, -0.9415, 0.3059, -0.1416, -0.9415, 0.3059, -0.1416, -0.9415, 0.3059, -0.1416, -0.9415, 0.8009, -0.1416, -0.5819, 0.8009, -0.1416, -0.5819, 0.8009, -0.1416, -0.5819, 0.8009, -0.1416, -0.5819, 0.8009, -0.1416, -0.5819, 0.8009, -0.1416, -0.5819, 0.9899, -0.1416, 1.141e-07, 0.9899, -0.1416, 2.188e-08, 0.9899, -0.1416, 8.7e-08, 0.9899, -0.1416, 8.7e-08, 0.9899, -0.1416, 2.188e-08, 0.9899, -0.1416, 0.0, 0.8009, -0.1416, 0.5819, 0.8009, -0.1416, 0.5819, 0.8009, -0.1416, 0.5819, 0.8009, -0.1416, 0.5819, 0.8009, -0.1416, 0.5819, 0.8009, -0.1416, 0.5819, 0.3059, -0.1416, 0.9415, 0.3059, -0.1416, 0.9415, 0.3059, -0.1416, 0.9415, 0.3059, -0.1416, 0.9415, 0.3059, -0.1416, 0.9415, 0.3059, -0.1416, 0.9415, -0.3059, -0.1416, 0.9415, -0.3059, -0.1416, 0.9415, -0.3059, -0.1416, 0.9415, -0.3059, -0.1416, 0.9415, -0.3059, -0.1416, 0.9415, -0.3059, -0.1416, 0.9415, -0.8009, -0.1416, 0.5819, -0.8009, -0.1416, 0.5819, -0.8009, -0.1416, 0.5819, -0.8009, -0.1416, 0.5819, -0.8009, -0.1416, 0.5819, -0.8009, -0.1416, 0.5819, -0.9899, -0.1416, 0.0, -0.9899, -0.1416, 0.0, -0.9899, -0.1416, 0.0, -0.9899, -0.1416, 0.0, -0.9899, -0.1416, 0.0, -0.9899, -0.1416, 0.0, -1.0, 0.0, 0.0, -1.0, 0.0, 0.0, -1.0, 0.0, 0.0, -1.0, 0.0, 0.0, -1.0, 0.0, 0.0, -1.0, 0.0, 0.0, -0.8009, -0.1416, -0.5819, -0.8009, -0.1416, -0.5819, -0.8009, -0.1416, -0.5819, -0.8009, -0.1416, -0.5819, -0.8009, -0.1416, -0.5819, -0.8009, -0.1416, -0.5819, -0.3059, -0.1416, -0.9415, -0.3059, -0.1416, -0.9415, -0.3059, -0.1416, -0.9415, -0.3059, -0.1416, -0.9415, -0.3059, -0.1416, -0.9415, -0.3059, -0.1416, -0.9415, 0.0, -1.0, 0.0, 0.0, -1.0, 0.0, 0.0, -1.0, 0.0, 0.0, -1.0, 0.0, 0.0, -1.0, 0.0, 0.0, -1.0, 0.0, 0.0, -1.0, 0.0, 0.0, -1.0, 0.0, 0.0, -1.0, 0.0, 0.0, -1.0, 0.0, 0.0, -1.0, 0.0, 0.0, -1.0, 0.0, 0.0, -1.0, 0.0, 0.0, -1.0, 0.0, 0.0, -1.0, 0.0, 0.0, -1.0, 0.0, 0.0, -1.0, 0.0, 0.0, -1.0, 0.0, 0.0, -1.0, 0.0, 0.0, -1.0, 0.0, 0.0, -1.0, 0.0, 0.0, -1.0, 0.0, 0.0, -1.0, 0.0, 0.0, -1.0, 0.0, 0.0, 1.0, 6.092e-07, 0.0, 1.0, 3.634e-07, 0.0, 1.0, 8.174e-07, 0.0, 1.0, 8.174e-07, 0.0, 1.0, 3.634e-07, 0.0, 1.0, 2.589e-07, 0.0, 1.0, 3.634e-07, 0.0, 1.0, -8.373e-08, 0.0, 1.0, 2.589e-07, 0.0, 1.0, 2.589e-07, 0.0, 1.0, -8.373e-08, 0.0, 1.0, -1.534e-07, 0.0, 1.0, -8.373e-08, 0.0, 1.0, 0.0, 0.0, 1.0, -1.534e-07, 0.0, 1.0, -1.534e-07, 0.0, 1.0, 0.0, 0.0, 1.0, 0.0, 0.0, 1.0, 0.0, 0.0, 1.0, 0.0, 0.0, 1.0, 0.0, 0.0, 1.0, 0.0, 0.0, 1.0, 0.0, 0.0, 1.0, 2.486e-08, 0.0, 1.0, 0.0, 0.0, 1.0, 1.064e-07, 0.0, 1.0, 2.486e-08, 0.0, 1.0, 2.486e-08, 0.0, 1.0, 1.064e-07, 0.0, 1.0, 1.85e-07, 0.0, 1.0, 1.064e-07, 0.0, 1.0, 2.654e-07, 0.0, 1.0, 1.85e-07, 0.0, 1.0, 1.85e-07, 0.0, 1.0, 2.654e-07, 0.0, 1.0, 3.068e-07, 0.0, 1.0, 2.654e-07, 0.0, 1.0, 0.0, 0.0, 1.0, 3.068e-07, 0.0, 1.0, 3.068e-07, 0.0, 1.0, 0.0, 0.0, 1.0, 0.0, 0.0, 1.0, 0.0, 0.0, 1.0, 0.0, 0.0, 1.0, 0.0, 0.0, 1.0, 0.0, 0.0, 1.0, 0.0, 0.0, 1.0, 6.203e-08, 0.0, 1.0, 0.0, 0.0, 1.0, -4.613e-07, 0.0, 1.0, 6.203e-08, 0.0, 1.0, 6.203e-08, 0.0, 1.0, -4.613e-07, 0.0, 1.0, -1.077e-07, 0.0, 1.0, -4.613e-07, 0.0, 1.0, 6.092e-07, 0.0, 1.0, -1.077e-07, 0.0, 1.0, -1.077e-07, 0.0, 1.0, 6.092e-07, 0.0, 1.0, 8.174e-07, 0.0, 1.0, 0.0, 0.0, 1.0, 0.0, 0.0, 1.0, 5.721e-08, 0.0, 1.0, 0.0, 0.0, 1.0, 4.968e-07, 0.0, 1.0, 5.721e-08, 0.0, 1.0, 4.968e-07, 0.0, 1.0, 2.484e-07, 0.0, 1.0, 5.721e-08, 0.0, 1.0, 2.484e-07, 0.0, 1.0, -2.679e-07, 0.0, 1.0, 5.721e-08, 0.0, 1.0, -2.679e-07, 0.0, 1.0, -2.107e-07, 0.0, 1.0, 5.721e-08, 0.0, 1.0, -2.107e-07, 0.0, 1.0, 2.484e-07, 0.0, 1.0, 5.721e-08, 0.0, 1.0, 2.484e-07, 0.0, 1.0, 0.0, 0.0, 1.0, 5.721e-08, 0.0, 1.0, 0.0, 0.0, 1.0, 0.0, 0.0, 1.0, 5.721e-08, 0.309, 9.52e-08, 0.9511, 0.309, 1.602e-08, 0.9511, 0.309, 7.918e-08, 0.9511, 0.309, 7.918e-08, 0.9511, 0.309, 1.602e-08, 0.9511, 0.309, 0.0, 0.9511, 0.809, 0.0, -0.5878, 0.809, 0.0, -0.5878, 0.809, 0.0, -0.5878, 0.809, 0.0, -0.5878, 0.809, 0.0, -0.5878, 0.809, 0.0, -0.5878, -0.809, 0.0, -0.5878, -0.809, 0.0, -0.5878, -0.809, 0.0, -0.5878, -0.809, 0.0, -0.5878, -0.809, 0.0, -0.5878, -0.809, 0.0, -0.5878, -0.309, 0.0, 0.9511, -0.309, -1.584e-07, 0.9511, -0.309, -3.204e-08, 0.9511, -0.309, -3.204e-08, 0.9511, -0.309, -1.584e-07, 0.9511, -0.309, -1.904e-07, 0.9511, 1.0, 0.0, 0.0, 1.0, 0.0, 0.0, 1.0, 0.0, 0.0, 1.0, 0.0, 0.0, 1.0, 0.0, 0.0, 1.0, 0.0, 0.0, -0.309, -9.52e-08, -0.9511, -0.309, -1.602e-08, -0.9511, -0.309, -7.918e-08, -0.9511, -0.309, -7.918e-08, -0.9511, -0.309, -1.602e-08, -0.9511, -0.309, 0.0, -0.9511, -0.809, 0.0, 0.5878, -0.809, 0.0, 0.5878, -0.809, 0.0, 0.5878, -0.809, 0.0, 0.5878, -0.809, 0.0, 0.5878, -0.809, 0.0, 0.5878, 0.809, 0.0, 0.5878, 0.809, 0.0, 0.5878, 0.809, 0.0, 0.5878, 0.809, 0.0, 0.5878, 0.809, 0.0, 0.5878, 0.809, 0.0, 0.5878, 0.309, 0.0, -0.9511, 0.309, 1.584e-07, -0.9511, 0.309, 3.204e-08, -0.9511, 0.309, 3.204e-08, -0.9511, 0.309, 1.584e-07, -0.9511, 0.309, 1.904e-07, -0.9511])] * 3)])

# ---- objects
ob_flower_03 = bpy.data.objects.new('Flower_03', me_mesh)
ob_flowers = bpy.data.objects.new('Flowers', None)
ob_flower_06 = bpy.data.objects.new('Flower_06', me_mesh_001)
ob_flowers_001 = bpy.data.objects.new('Flowers.001', None)
ob_flowers_002 = bpy.data.objects.new('Flowers.002', None)
ob_flower_05 = bpy.data.objects.new('Flower_05', me_mesh_004)
ob_flowers_003 = bpy.data.objects.new('Flowers.003', None)

# ---- transforms, parenting, visibility, modifiers, constraints
ob_flower_03.parent = ob_flowers
ob_flower_03.location = (0.0, 0.0, 0.0)
ob_flower_03.color = (0.8, 0.8, 0.8, 1.0)
ob_flowers.location = (0.0, 0.0, 0.0)
ob_flowers.rotation_euler = (1.571, -0.0, 0.0)
ob_flowers.scale = (0.01, 0.01, 0.01)
ob_flowers.color = (0.8, 0.8, 0.8, 1.0)
ob_flower_06.parent = ob_flowers_001
ob_flower_06.location = (0.0, 0.0, 0.0)
ob_flower_06.scale = (2.949, 2.949, 2.949)
ob_flower_06.color = (0.8, 0.8, 0.8, 1.0)
ob_flowers_001.location = (0.0, 0.0, 0.0)
ob_flowers_001.rotation_euler = (1.571, -0.0, 0.0)
ob_flowers_001.scale = (0.01, 0.01, 0.01)
ob_flowers_001.color = (0.8, 0.8, 0.8, 1.0)
ob_flowers_002.location = (0.0, 0.0, 0.0)
ob_flowers_002.rotation_euler = (1.571, -0.0, 0.0)
ob_flowers_002.scale = (0.01, 0.01, 0.01)
ob_flowers_002.color = (0.8, 0.8, 0.8, 1.0)
ob_flower_05.parent = ob_flowers_003
ob_flower_05.location = (0.0, 0.0, 0.0)
ob_flower_05.scale = (5.397, 5.397, 5.397)
ob_flower_05.color = (0.8, 0.8, 0.8, 1.0)
ob_flowers_003.location = (0.0, 0.0, 0.0)
ob_flowers_003.rotation_euler = (1.571, -0.0, 0.0)
ob_flowers_003.scale = (0.01, 0.01, 0.01)
ob_flowers_003.color = (0.8, 0.8, 0.8, 1.0)

# ---- collection membership
col_collection.objects.link(ob_flower_03)
col_collection.objects.link(ob_flowers)
col_collection.objects.link(ob_flower_06)
col_collection.objects.link(ob_flowers_001)
col_collection.objects.link(ob_flowers_002)
col_collection.objects.link(ob_flower_05)
col_collection.objects.link(ob_flowers_003)

# ---- scene / render settings (as saved in the file)
scene.frame_start = 1; scene.frame_end = 250; scene.frame_set(1)
scene.render.engine = 'BLENDER_EEVEE_NEXT'
scene.cycles.sampling_pattern = 'TABULATED_SOBOL'
scene.cycles.use_light_tree = False
scene.view_settings.view_transform = 'Filmic'
bpy.context.view_layer.update()

# ---- added for rendering (the .blend has no active camera and no usable light): camera, sun
cam_auto = bpy.data.cameras.new('AutoCamera')
cam_auto.lens = 50.0
cam_auto.sensor_width = 36.0
cam_auto.clip_end = 1000.0
ob_auto_camera = bpy.data.objects.new('AutoCamera', cam_auto)
scene.collection.objects.link(ob_auto_camera)
ob_auto_camera.location = (0.185045, -0.222054, 0.154442)
ob_auto_camera.rotation_euler = (1.09748, -7.21219e-08, 0.694738)
scene.camera = ob_auto_camera
light_auto_sun = bpy.data.lights.new('AutoSun', 'SUN')
light_auto_sun.energy = 3.0
light_auto_sun.angle = 0.0523599
ob_auto_sun = bpy.data.objects.new('AutoSun', light_auto_sun)
scene.collection.objects.link(ob_auto_sun)
ob_auto_sun.rotation_euler = (0.872665, 0.174533, 0.523599)
bpy.context.view_layer.update()
